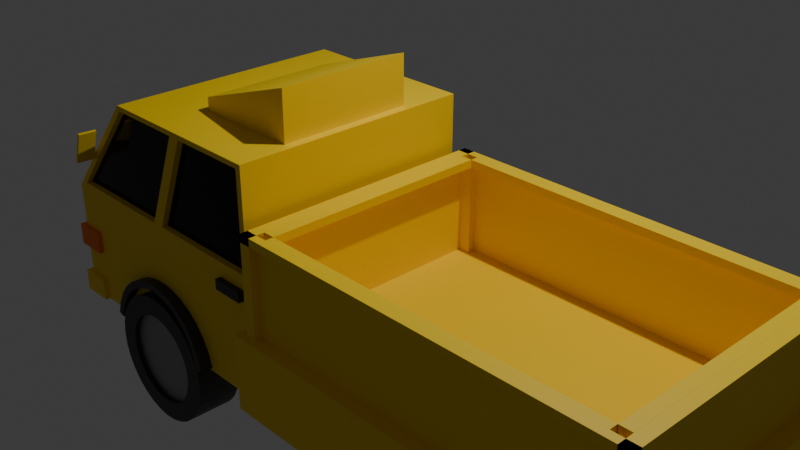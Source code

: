 # Source: low_poly_truck.blend  (saved by Blender 4.0.36; exported with 4.5.12 LTS)
import bpy
from mathutils import Matrix  # noqa: F401  (used for matrix-valued properties, if any)

bpy.ops.wm.read_factory_settings(use_empty=True)
scene = bpy.context.scene
scene.name = 'Scene'

# ---- collections
col_collection = bpy.data.collections.new('Collection'); scene.collection.children.link(col_collection)

# ---- materials (node trees are filled in below, after node groups)
mat_material_001 = bpy.data.materials.new('Material.001')
mat_material_001.use_transparent_shadow = False
mat_material_003 = bpy.data.materials.new('Material.003')
mat_material_003.use_transparent_shadow = False
mat_lampu = bpy.data.materials.new('lampu')
mat_lampu.use_transparent_shadow = False
mat_material_002 = bpy.data.materials.new('Material.002')
mat_material_002.use_transparent_shadow = False
mat_pintu = bpy.data.materials.new('pintu')
mat_pintu.use_transparent_shadow = False
mat_velg = bpy.data.materials.new('velg')
mat_velg.use_transparent_shadow = False

# ---- material node trees
mat_material_001.use_nodes = True; mat_material_001.node_tree.nodes.clear()
_N = mat_material_001.node_tree.nodes; _L = mat_material_001.node_tree.links
n0 = _N.new('ShaderNodeBsdfPrincipled'); n0.name = 'Principled BSDF'; n0.location = (10, 300)
n0.inputs[0].default_value = (1.0, 0.6795, 0.0, 1.0)
n1 = _N.new('ShaderNodeOutputMaterial'); n1.name = 'Material Output'; n1.location = (300, 300)
_L.new(n0.outputs[0], n1.inputs[0])
n1.is_active_output = True
mat_material_003.use_nodes = True; mat_material_003.node_tree.nodes.clear()
_N = mat_material_003.node_tree.nodes; _L = mat_material_003.node_tree.links
n0 = _N.new('ShaderNodeBsdfPrincipled'); n0.name = 'Principled BSDF'; n0.location = (10, 300)
n0.inputs[0].default_value = (0.006434, 0.004719, 0.005781, 1.0)
n0.inputs[1].default_value = 1.0
n0.inputs[2].default_value = 0.1127
n1 = _N.new('ShaderNodeOutputMaterial'); n1.name = 'Material Output'; n1.location = (300, 300)
_L.new(n0.outputs[0], n1.inputs[0])
n1.is_active_output = True
mat_lampu.use_nodes = True; mat_lampu.node_tree.nodes.clear()
_N = mat_lampu.node_tree.nodes; _L = mat_lampu.node_tree.links
n0 = _N.new('ShaderNodeBsdfPrincipled'); n0.name = 'Principled BSDF'; n0.location = (10, 300)
n0.inputs[0].default_value = (1.0, 0.2033, 0.0, 1.0)
n1 = _N.new('ShaderNodeOutputMaterial'); n1.name = 'Material Output'; n1.location = (300, 300)
_L.new(n0.outputs[0], n1.inputs[0])
n1.is_active_output = True
mat_material_002.use_nodes = True; mat_material_002.node_tree.nodes.clear()
_N = mat_material_002.node_tree.nodes; _L = mat_material_002.node_tree.links
n0 = _N.new('ShaderNodeBsdfPrincipled'); n0.name = 'Principled BSDF'; n0.location = (10, 300)
n0.inputs[0].default_value = (1.0, 0.6795, 0.0, 1.0)
n1 = _N.new('ShaderNodeOutputMaterial'); n1.name = 'Material Output'; n1.location = (300, 300)
_L.new(n0.outputs[0], n1.inputs[0])
n1.is_active_output = True
mat_pintu.use_nodes = True; mat_pintu.node_tree.nodes.clear()
_N = mat_pintu.node_tree.nodes; _L = mat_pintu.node_tree.links
n0 = _N.new('ShaderNodeBsdfPrincipled'); n0.name = 'Principled BSDF'; n0.location = (10, 300)
n0.inputs[0].default_value = (0.0331, 0.0331, 0.0331, 1.0)
n1 = _N.new('ShaderNodeOutputMaterial'); n1.name = 'Material Output'; n1.location = (300, 300)
_L.new(n0.outputs[0], n1.inputs[0])
n1.is_active_output = True
mat_velg.use_nodes = True; mat_velg.node_tree.nodes.clear()
_N = mat_velg.node_tree.nodes; _L = mat_velg.node_tree.links
n0 = _N.new('ShaderNodeBsdfPrincipled'); n0.name = 'Principled BSDF'; n0.location = (10, 300)
n0.inputs[0].default_value = (0.3185, 0.3185, 0.3185, 1.0)
n0.inputs[1].default_value = 0.5927
n1 = _N.new('ShaderNodeOutputMaterial'); n1.name = 'Material Output'; n1.location = (300, 300)
_L.new(n0.outputs[0], n1.inputs[0])
n1.is_active_output = True

# ---- world
world_world = bpy.data.worlds.new('World'); scene.world = world_world
world_world.use_nodes = True; world_world.node_tree.nodes.clear()
_N = world_world.node_tree.nodes; _L = world_world.node_tree.links
n0 = _N.new('ShaderNodeOutputWorld'); n0.name = 'World Output'; n0.location = (300, 300)
n1 = _N.new('ShaderNodeBackground'); n1.name = 'Background'; n1.location = (10, 300)
n1.inputs[0].default_value = (0.05088, 0.05088, 0.05088, 1.0)
_L.new(n1.outputs[0], n0.inputs[0])
n0.is_active_output = True
world_world.color = (0.05088, 0.05088, 0.05088)
world_world.use_sun_shadow = False
world_world.sun_shadow_jitter_overblur = 0.0

# ---- cameras
cam_camera = bpy.data.cameras.new('Camera')
cam_camera.clip_end = 100.0
cam_camera.ortho_scale = 7.314

# ---- lights
light_light = bpy.data.lights.new('Light', 'POINT')
light_light.transmission_factor = 0.0
light_light.use_soft_falloff = False
light_light.energy = 1000.0
light_light.shadow_soft_size = 0.1
light_light.shadow_maximum_resolution = 0.006
light_light.use_absolute_resolution = True

# ---- meshes
me_cube = bpy.data.meshes.new('Cube')
me_cube.from_pydata([(0.9563, 0.9733, 0.9563), (1.0, 0.9733, -1.0), (-0.3934, 0.8864, 0.9286), (-1.0, 0.9733, -1.0), (0.9563, 0.9733, 0.09775), (-0.9505, 0.8864, 0.1254), (-0.3211, 0.9733, 0.9565), (-0.9169, 0.9733, 0.09752), (0.0, 0.9733, -1.0), (0.267, 0.9733, 0.9565), (-0.03094, 0.9733, 0.09752), (-0.3439, 0.9733, 1.0), (-1.0, 0.9733, 0.05404), (0.3592, 0.9733, 0.9563), (0.06141, 0.9733, 0.09775), (0.3281, 0.9733, 1.0), (1.0, 0.9733, 1.0), (1.0, 0.9733, 0.05404), (0.0, 0.9733, 0.05404), (-1.0, 0.0, -1.0), (1.0, 0.0, 1.0), (-0.3439, 0.0, 1.0), (1.0, 0.0, -1.0), (1.0, 0.0, 0.05404), (-1.0, 0.0, 0.05404), (-0.3934, 0.0, 0.9286), (-0.9505, 0.0, 0.1254), (0.0, 0.0, -1.0), (0.3281, 0.0, 1.0), (-0.3715, 0.0, 0.9059), (-0.3715, 0.8864, 0.9059), (-0.9286, 0.8864, 0.1027), (-0.9286, 0.0, 0.1027), (-0.3211, 0.9733, 0.9565), (-0.9169, 0.9733, 0.09752), (0.267, 0.9733, 0.9565), (-0.03094, 0.9733, 0.09752), (0.3592, 0.9247, 0.9563), (0.9563, 0.9247, 0.9563), (0.9563, 0.9247, 0.09775), (0.06141, 0.9247, 0.09775), (-0.3211, 0.9247, 0.9565), (-0.9169, 0.9247, 0.09752), (0.267, 0.9247, 0.9565), (-0.03094, 0.9247, 0.09752), (1.0, 0.9733, -0.2436), (1.0, 0.9733, -0.7023), (-1.0, 0.9733, -0.2436), (-1.0, 0.9733, -0.7023), (0.0, 0.9733, -0.2436), (0.0, 0.9733, -0.7023), (-1.0, -1.192e-07, -0.2436), (-1.0, -1.192e-07, -0.7023), (1.0, 0.0, -0.2973), (1.0, 0.0, -0.6487), (-0.3439, 0.4866, 1.0), (1.0, 0.4866, -1.0), (-1.0, 0.6877, 0.05404), (-0.3934, 0.4432, 0.9286), (-0.9505, 0.6443, 0.1254), (-1.0, 0.6877, -1.0), (1.0, 0.4866, 1.0), (1.0, 0.4866, 0.05404), (0.0, 0.4866, -1.0), (0.3281, 0.4866, 1.0), (-0.3715, 0.4432, 0.9059), (-0.9286, 0.4432, 0.1027), (1.0, 0.4866, -0.6755), (1.0, 0.4866, -0.2705), (-1.0, 0.6877, -0.7023), (-1.0, 0.6877, -0.2436), (-0.9558, -1.192e-07, -0.2436), (-0.9558, -1.192e-07, -0.7023), (-0.9558, 0.6877, -0.7023), (-0.9558, 0.6877, -0.2436)], [], [(2, 5, 31, 30), (10, 7, 42, 44), (49, 18, 17, 45), (70, 57, 12, 47), (5, 2, 11, 12), (59, 5, 12, 57), (47, 12, 18, 49), (4, 14, 40, 39), (33, 34, 12, 11), (35, 33, 11, 15), (34, 36, 18, 12), (36, 35, 15, 18), (0, 13, 15, 16), (4, 0, 16, 17), (14, 4, 17, 18), (13, 14, 18, 15), (61, 64, 28, 20), (60, 63, 27, 19), (58, 25, 21, 55), (68, 62, 23, 53), (62, 61, 20, 23), (63, 56, 22, 27), (64, 55, 21, 28), (66, 65, 30, 31), (59, 26, 32, 66), (58, 2, 30, 65), (6, 7, 34, 33), (9, 6, 33, 35), (7, 10, 36, 34), (10, 9, 35, 36), (40, 37, 38, 39), (42, 41, 43, 44), (13, 0, 38, 37), (7, 6, 41, 42), (14, 13, 37, 40), (9, 10, 44, 43), (0, 4, 39, 38), (6, 9, 43, 41), (56, 67, 54, 22), (67, 68, 53, 54), (3, 48, 50, 8), (48, 47, 49, 50), (60, 69, 48, 3), (69, 70, 47, 48), (8, 50, 46, 1), (50, 49, 45, 46), (69, 52, 72, 73), (19, 52, 69, 60), (46, 45, 68, 67), (1, 46, 67, 56), (25, 58, 65, 29), (5, 59, 66, 31), (32, 29, 65, 66), (15, 11, 55, 64), (8, 1, 56, 63), (17, 16, 61, 62), (45, 17, 62, 68), (2, 58, 55, 11), (3, 8, 63, 60), (16, 15, 64, 61), (26, 59, 57, 24), (51, 24, 57, 70), (72, 71, 74, 73), (51, 70, 74, 71), (70, 69, 73, 74)])
me_cube.polygons.foreach_set('material_index', [0, 0, 0, 0, 0, 0, 0, 0, 0, 0, 0, 0, 0, 0, 0, 0, 0, 0, 0, 1, 0, 0, 0, 1, 0, 0, 0, 0, 0, 0, 1, 1, 0, 0, 0, 0, 0, 0, 0, 0, 0, 0, 0, 0, 0, 0, 0, 0, 0, 0, 0, 0, 1, 0, 0, 0, 0, 0, 0, 0, 0, 0, 0, 0, 0])
_uv = me_cube.uv_layers.new(name='UVMap')
_uv.uv.foreach_set('vector', [0.6161, 0.2391, 0.5157, 0.2391, 0.5157, 0.2391, 0.6161, 0.2391, 0.5122, 0.3686, 0.5122, 0.2568, 0.5122, 0.2568, 0.5122, 0.3686, 0.4628, 0.375, 0.5068, 0.375, 0.5068, 0.5, 0.4628, 0.5, 0.4628, 0.1879, 0.5068, 0.1879, 0.5068, 0.25, 0.4628, 0.25, 0.5157, 0.2391, 0.6161, 0.2391, 0.625, 0.25, 0.5068, 0.25, 0.5157, 0.1824, 0.5157, 0.2391, 0.5068, 0.25, 0.5068, 0.1879, 0.4628, 0.25, 0.5068, 0.25, 0.5068, 0.375, 0.4628, 0.375, 0.5122, 0.4941, 0.5122, 0.381, 0.5122, 0.381, 0.5122, 0.4941, 0.6196, 0.2587, 0.5122, 0.2568, 0.5068, 0.25, 0.625, 0.25, 0.6196, 0.3668, 0.6196, 0.2587, 0.625, 0.25, 0.625, 0.375, 0.5122, 0.2568, 0.5122, 0.3686, 0.5068, 0.375, 0.5068, 0.25, 0.5122, 0.3686, 0.6196, 0.3668, 0.625, 0.375, 0.5068, 0.375, 0.6195, 0.4924, 0.6195, 0.3828, 0.625, 0.375, 0.625, 0.5, 0.5122, 0.4941, 0.6195, 0.4924, 0.625, 0.5, 0.5068, 0.5, 0.5122, 0.381, 0.5122, 0.4941, 0.5068, 0.5, 0.5068, 0.375, 0.6195, 0.3828, 0.5122, 0.381, 0.5068, 0.375, 0.625, 0.375, 0.625, 0.5621, 0.75, 0.5621, 0.75, 0.6242, 0.625, 0.6242, 0.125, 0.5621, 0.25, 0.5621, 0.25, 0.6242, 0.125, 0.6242, 0.6161, 0.1824, 0.6161, 0.1257, 0.625, 0.1258, 0.625, 0.1879, 0.4628, 0.5621, 0.5068, 0.5621, 0.5068, 0.6242, 0.4628, 0.6242, 0.5068, 0.5621, 0.625, 0.5621, 0.625, 0.6242, 0.5068, 0.6242, 0.25, 0.5621, 0.375, 0.5621, 0.375, 0.6242, 0.25, 0.6242, 0.75, 0.5621, 0.875, 0.5621, 0.875, 0.6242, 0.75, 0.6242, 0.3673, 0.4374, 0.9461, 0.5224, 0.8977, 0.6716, 0.4273, 0.6541, 0.5157, 0.1824, 0.5157, 0.1257, 0.5157, 0.1257, 0.5157, 0.1824, 0.6161, 0.1824, 0.6161, 0.2391, 0.6161, 0.2391, 0.6161, 0.1824, 0.6196, 0.2587, 0.5122, 0.2568, 0.5122, 0.2568, 0.6196, 0.2587, 0.6196, 0.3668, 0.6196, 0.2587, 0.6196, 0.2587, 0.6196, 0.3668, 0.5122, 0.2568, 0.5122, 0.3686, 0.5122, 0.3686, 0.5122, 0.2568, 0.5122, 0.3686, 0.6196, 0.3668, 0.6196, 0.3668, 0.5122, 0.3686, 0.3672, 0.4335, 0.9479, 0.5153, 0.8945, 0.6699, 0.4289, 0.6566, 0.5122, 0.2568, 0.9296, 0.3212, 0.9462, 0.5193, 0.3689, 0.4361, 0.6195, 0.3828, 0.6195, 0.4924, 0.6195, 0.4924, 0.6195, 0.3828, 0.5122, 0.2568, 0.6196, 0.2587, 0.6196, 0.2587, 0.5122, 0.2568, 0.5122, 0.381, 0.6195, 0.3828, 0.6195, 0.3828, 0.5122, 0.381, 0.6196, 0.3668, 0.5122, 0.3686, 0.5122, 0.3686, 0.6196, 0.3668, 0.6195, 0.4924, 0.5122, 0.4941, 0.5122, 0.4941, 0.6195, 0.4924, 0.6196, 0.2587, 0.6196, 0.3668, 0.6196, 0.3668, 0.6196, 0.2587, 0.375, 0.5621, 0.4189, 0.5621, 0.4189, 0.6242, 0.375, 0.6242, 0.4189, 0.5621, 0.4628, 0.5621, 0.4628, 0.6242, 0.4189, 0.6242, 0.375, 0.25, 0.4189, 0.25, 0.4189, 0.375, 0.375, 0.375, 0.4189, 0.25, 0.4628, 0.25, 0.4628, 0.375, 0.4189, 0.375, 0.375, 0.1879, 0.4189, 0.1879, 0.4189, 0.25, 0.375, 0.25, 0.4189, 0.1879, 0.4628, 0.1879, 0.4628, 0.25, 0.4189, 0.25, 0.375, 0.375, 0.4189, 0.375, 0.4189, 0.5, 0.375, 0.5, 0.4189, 0.375, 0.4628, 0.375, 0.4628, 0.5, 0.4189, 0.5, 0.4189, 0.1879, 0.4189, 0.1258, 0.4189, 0.1258, 0.4189, 0.1879, 0.375, 0.1258, 0.4189, 0.1258, 0.4189, 0.1879, 0.375, 0.1879, 0.4189, 0.5, 0.4628, 0.5, 0.4628, 0.5621, 0.4189, 0.5621, 0.375, 0.5, 0.4189, 0.5, 0.4189, 0.5621, 0.375, 0.5621, 0.6161, 0.1257, 0.6161, 0.1824, 0.6161, 0.1824, 0.6161, 0.1257, 0.5157, 0.2391, 0.5157, 0.1824, 0.5157, 0.1824, 0.5157, 0.2391, 0.5173, 0.2507, 0.9327, 0.3207, 0.9461, 0.5224, 0.3673, 0.4374, 0.75, 0.5, 0.875, 0.5, 0.875, 0.5621, 0.75, 0.5621, 0.25, 0.5, 0.375, 0.5, 0.375, 0.5621, 0.25, 0.5621, 0.5068, 0.5, 0.625, 0.5, 0.625, 0.5621, 0.5068, 0.5621, 0.4628, 0.5, 0.5068, 0.5, 0.5068, 0.5621, 0.4628, 0.5621, 0.6161, 0.2391, 0.6161, 0.1824, 0.625, 0.1879, 0.625, 0.25, 0.125, 0.5, 0.25, 0.5, 0.25, 0.5621, 0.125, 0.5621, 0.625, 0.5, 0.75, 0.5, 0.75, 0.5621, 0.625, 0.5621, 0.5157, 0.1257, 0.5157, 0.1824, 0.5068, 0.1879, 0.5068, 0.1258, 0.4628, 0.1258, 0.5068, 0.1258, 0.5068, 0.1879, 0.4628, 0.1879, 0.4189, 0.1258, 0.4628, 0.1258, 0.4628, 0.1879, 0.4189, 0.1879, 0.4628, 0.1258, 0.4628, 0.1879, 0.4628, 0.1879, 0.4628, 0.1258, 0.4628, 0.1879, 0.4189, 0.1879, 0.4189, 0.1879, 0.4628, 0.1879])
me_cube.materials.append(mat_material_001)
me_cube.materials.append(mat_material_003)
me_cube.materials.append(mat_lampu)
me_cube.materials.append(mat_lampu)
me_cube.use_mirror_vertex_groups = False
me_cube.update()
me_cube_001 = bpy.data.meshes.new('Cube.001')
me_cube_001.from_pydata([(-1.0, -1.0, -1.0), (-1.0, -1.0, 1.0), (-1.0, 1.0, -1.0), (-1.0, 1.0, 1.0), (1.0, -1.0, -1.0), (1.0, -1.0, 1.0), (1.0, 1.0, -1.0), (1.0, 1.0, 1.0)], [], [(0, 1, 3, 2), (2, 3, 7, 6), (6, 7, 5, 4), (4, 5, 1, 0), (2, 6, 4, 0), (7, 3, 1, 5)])
_uv = me_cube_001.uv_layers.new(name='UVMap')
_uv.uv.foreach_set('vector', [0.1907, 0.3337, 0.2051, 0.3337, 0.2051, 0.3482, 0.1907, 0.3482, 0.1907, 0.3482, 0.2051, 0.3482, 0.2051, 0.3626, 0.1907, 0.3626, 0.1907, 0.3626, 0.2051, 0.3626, 0.2051, 0.3771, 0.1907, 0.3771, 0.1907, 0.3771, 0.2051, 0.3771, 0.2051, 0.3916, 0.1907, 0.3916, 0.1762, 0.3626, 0.1907, 0.3626, 0.1907, 0.3771, 0.1762, 0.3771, 0.2051, 0.3626, 0.2196, 0.3626, 0.2196, 0.3771, 0.2051, 0.3771])
me_cube_001.materials.append(mat_material_003)
me_cube_001.materials.append(None)
me_cube_001.update()
me_cube_002 = bpy.data.meshes.new('Cube.002')
me_cube_002.from_pydata([(-1.0, -1.0, -1.0), (-1.0, -1.0, 1.0), (-1.0, 1.0, -1.0), (-1.0, 1.0, 1.0), (1.0, -1.0, -1.0), (1.0, -1.0, 1.0), (1.0, 1.0, -1.0), (1.0, 1.0, 1.0)], [], [(0, 1, 3, 2), (2, 3, 7, 6), (6, 7, 5, 4), (4, 5, 1, 0), (2, 6, 4, 0), (7, 3, 1, 5)])
_uv = me_cube_002.uv_layers.new(name='UVMap')
_uv.uv.foreach_set('vector', [0.2817, 0.3342, 0.3069, 0.3342, 0.3069, 0.3595, 0.2817, 0.3595, 0.2817, 0.3595, 0.3069, 0.3595, 0.3069, 0.3847, 0.2817, 0.3847, 0.2817, 0.3847, 0.3069, 0.3847, 0.3069, 0.4099, 0.2817, 0.4099, 0.2817, 0.4099, 0.3069, 0.4099, 0.3069, 0.4351, 0.2817, 0.4351, 0.2565, 0.3847, 0.2817, 0.3847, 0.2817, 0.4099, 0.2565, 0.4099, 0.3069, 0.3847, 0.3321, 0.3847, 0.3321, 0.4099, 0.3069, 0.4099])
me_cube_002.materials.append(mat_lampu)
me_cube_002.update()
me_cube_003 = bpy.data.meshes.new('Cube.003')
me_cube_003.from_pydata([(-1.0, -1.0, -1.0), (-1.0, -1.0, -0.3907), (-1.0, 1.0, -1.0), (-1.0, 1.0, -0.3907), (1.0, -1.0, -1.0), (1.0, -1.0, 0.7355), (1.0, 1.0, -1.0), (1.0, 1.0, 0.7355)], [], [(0, 1, 3, 2), (2, 3, 7, 6), (6, 7, 5, 4), (4, 5, 1, 0), (2, 6, 4, 0), (7, 3, 1, 5)])
_uv = me_cube_003.uv_layers.new(name='UVMap')
_uv.uv.foreach_set('vector', [0.375, 0.0, 0.625, 0.0, 0.625, 0.25, 0.375, 0.25, 0.375, 0.25, 0.625, 0.25, 0.625, 0.5, 0.375, 0.5, 0.375, 0.5, 0.625, 0.5, 0.625, 0.75, 0.375, 0.75, 0.375, 0.75, 0.625, 0.75, 0.625, 1.0, 0.375, 1.0, 0.125, 0.5, 0.375, 0.5, 0.375, 0.75, 0.125, 0.75, 0.625, 0.5, 0.875, 0.5, 0.875, 0.75, 0.625, 0.75])
me_cube_003.materials.append(mat_material_002)
me_cube_003.update()
me_cube_004 = bpy.data.meshes.new('Cube.004')
me_cube_004.from_pydata([(-1.0, -1.0, -1.0), (-1.0, -1.0, 1.0), (-1.0, 1.0, -1.0), (-1.0, 1.0, 1.0), (1.0, -1.0, -1.0), (1.0, -1.0, 1.0), (1.0, 1.0, -1.0), (1.0, 1.0, 1.0), (-1.0, -1.0, 0.5027), (-1.0, 1.0, 0.5027), (1.0, 1.0, 0.5027), (1.0, -1.0, 0.5027), (-1.0, -1.691, 0.5027), (-1.0, -1.691, 1.0), (1.0, -1.691, 1.0), (1.0, -1.691, 0.5027)], [], [(8, 1, 3, 9), (9, 3, 7, 10), (10, 7, 5, 11), (8, 11, 15, 12), (2, 6, 4, 0), (7, 3, 1, 5), (4, 11, 8, 0), (6, 10, 11, 4), (2, 9, 10, 6), (0, 8, 9, 2), (15, 14, 13, 12), (1, 8, 12, 13), (11, 5, 14, 15), (5, 1, 13, 14)])
_uv = me_cube_004.uv_layers.new(name='UVMap')
_uv.uv.foreach_set('vector', [0.5628, 0.0, 0.625, 0.0, 0.625, 0.25, 0.5628, 0.25, 0.5628, 0.25, 0.625, 0.25, 0.625, 0.5, 0.5628, 0.5, 0.5628, 0.5, 0.625, 0.5, 0.625, 0.75, 0.5628, 0.75, 0.5628, 1.0, 0.5628, 0.75, 0.5628, 0.75, 0.5628, 1.0, 0.125, 0.5, 0.375, 0.5, 0.375, 0.75, 0.125, 0.75, 0.625, 0.5, 0.875, 0.5, 0.875, 0.75, 0.625, 0.75, 0.375, 0.75, 0.5628, 0.75, 0.5628, 1.0, 0.375, 1.0, 0.375, 0.5, 0.5628, 0.5, 0.5628, 0.75, 0.375, 0.75, 0.375, 0.25, 0.5628, 0.25, 0.5628, 0.5, 0.375, 0.5, 0.375, 0.0, 0.5628, 0.0, 0.5628, 0.25, 0.375, 0.25, 0.5628, 0.75, 0.625, 0.75, 0.625, 1.0, 0.5628, 1.0, 0.625, 0.0, 0.5628, 0.0, 0.5628, 0.0, 0.625, 0.0, 0.5628, 0.75, 0.625, 0.75, 0.625, 0.75, 0.5628, 0.75, 0.625, 0.75, 0.875, 0.75, 0.875, 0.75, 0.625, 0.75])
me_cube_004.materials.append(mat_material_001)
me_cube_004.update()
me_cube_005 = bpy.data.meshes.new('Cube.005')
me_cube_005.from_pydata([(-1.0, -1.0, -1.0), (-1.0, -1.0, 1.0), (-1.0, 1.0, -1.0), (-1.0, 1.0, 1.0), (1.0, -1.0, -1.0), (1.0, -1.0, 1.0), (1.0, 1.0, -1.0), (1.0, 1.0, 1.0)], [], [(0, 1, 3, 2), (2, 3, 7, 6), (6, 7, 5, 4), (4, 5, 1, 0), (2, 6, 4, 0), (7, 3, 1, 5)])
_uv = me_cube_005.uv_layers.new(name='UVMap')
_uv.uv.foreach_set('vector', [0.375, 0.0, 0.625, 0.0, 0.625, 0.25, 0.375, 0.25, 0.375, 0.25, 0.625, 0.25, 0.625, 0.5, 0.375, 0.5, 0.375, 0.5, 0.625, 0.5, 0.625, 0.75, 0.375, 0.75, 0.375, 0.75, 0.625, 0.75, 0.625, 1.0, 0.375, 1.0, 0.125, 0.5, 0.375, 0.5, 0.375, 0.75, 0.125, 0.75, 0.625, 0.5, 0.875, 0.5, 0.875, 0.75, 0.625, 0.75])
me_cube_005.materials.append(mat_pintu)
me_cube_005.update()
me_cube_006 = bpy.data.meshes.new('Cube.006')
me_cube_006.from_pydata([(-1.0, -1.0, -1.0), (-1.0, -1.0, 1.0), (-1.0, 1.0, -1.0), (-1.0, 1.0, 1.0), (1.0, -1.0, -1.0), (1.0, -1.0, 1.0), (1.0, 1.0, -1.0), (1.0, 1.0, 1.0), (-1.0, 4.321, 1.0), (-1.0, 4.321, -1.0), (1.0, 4.321, -1.0), (1.0, 4.321, 1.0)], [], [(0, 1, 3, 2), (3, 7, 11, 8), (6, 7, 5, 4), (4, 5, 1, 0), (2, 6, 4, 0), (7, 3, 1, 5), (9, 8, 11, 10), (2, 3, 8, 9), (7, 6, 10, 11), (6, 2, 9, 10)])
_uv = me_cube_006.uv_layers.new(name='UVMap')
_uv.uv.foreach_set('vector', [0.375, 0.0, 0.625, 0.0, 0.625, 0.25, 0.375, 0.25, 0.875, 0.5, 0.625, 0.5, 0.625, 0.5, 0.875, 0.5, 0.375, 0.5, 0.625, 0.5, 0.625, 0.75, 0.375, 0.75, 0.375, 0.75, 0.625, 0.75, 0.625, 1.0, 0.375, 1.0, 0.125, 0.5, 0.375, 0.5, 0.375, 0.75, 0.125, 0.75, 0.625, 0.5, 0.875, 0.5, 0.875, 0.75, 0.625, 0.75, 0.375, 0.25, 0.625, 0.25, 0.625, 0.5, 0.375, 0.5, 0.375, 0.25, 0.625, 0.25, 0.625, 0.25, 0.375, 0.25, 0.625, 0.5, 0.375, 0.5, 0.375, 0.5, 0.625, 0.5, 0.375, 0.5, 0.125, 0.5, 0.125, 0.5, 0.375, 0.5])
me_cube_006.materials.append(mat_material_002)
me_cube_006.update()
me_cylinder_002 = bpy.data.meshes.new('Cylinder.002')
me_cylinder_002.from_pydata([(0.9808, -0.1951, -1.0), (0.9808, -0.1951, 1.0), (0.9239, -0.3827, -1.0), (0.9239, -0.3827, 1.0), (0.8315, -0.5556, -1.0), (0.8315, -0.5556, 1.0), (0.7071, -0.7071, -1.0), (0.7071, -0.7071, 1.0), (0.5556, -0.8315, -1.0), (0.5556, -0.8315, 1.0), (0.3827, -0.9239, -1.0), (0.3827, -0.9239, 1.0), (0.1951, -0.9808, -1.0), (0.1951, -0.9808, 1.0), (0.0, -1.0, -1.0), (0.0, -1.0, 1.0), (-0.1951, -0.9808, -1.0), (-0.1951, -0.9808, 1.0), (-0.3827, -0.9239, -1.0), (-0.3827, -0.9239, 1.0), (-0.5556, -0.8315, -1.0), (-0.5556, -0.8315, 1.0), (-0.7071, -0.7071, -1.0), (-0.7071, -0.7071, 1.0), (-0.8315, -0.5556, -1.0), (-0.8315, -0.5556, 1.0), (-0.9239, -0.3827, -1.0), (-0.9239, -0.3827, 1.0), (-0.9808, -0.1951, -1.0), (-0.9808, -0.1951, 1.0)], [], [(0, 1, 3, 2), (2, 3, 5, 4), (4, 5, 7, 6), (6, 7, 9, 8), (8, 9, 11, 10), (10, 11, 13, 12), (12, 13, 15, 14), (14, 15, 17, 16), (16, 17, 19, 18), (18, 19, 21, 20), (20, 21, 23, 22), (22, 23, 25, 24), (24, 25, 27, 26), (26, 27, 29, 28)])
_uv = me_cylinder_002.uv_layers.new(name='UVMap')
_uv.uv.foreach_set('vector', [0.7188, 0.5, 0.7188, 1.0, 0.6875, 1.0, 0.6875, 0.5, 0.6875, 0.5, 0.6875, 1.0, 0.6562, 1.0, 0.6562, 0.5, 0.6562, 0.5, 0.6562, 1.0, 0.625, 1.0, 0.625, 0.5, 0.625, 0.5, 0.625, 1.0, 0.5938, 1.0, 0.5938, 0.5, 0.5938, 0.5, 0.5938, 1.0, 0.5625, 1.0, 0.5625, 0.5, 0.5625, 0.5, 0.5625, 1.0, 0.5312, 1.0, 0.5312, 0.5, 0.5312, 0.5, 0.5312, 1.0, 0.5, 1.0, 0.5, 0.5, 0.5, 0.5, 0.5, 1.0, 0.4688, 1.0, 0.4688, 0.5, 0.4688, 0.5, 0.4688, 1.0, 0.4375, 1.0, 0.4375, 0.5, 0.4375, 0.5, 0.4375, 1.0, 0.4062, 1.0, 0.4062, 0.5, 0.4062, 0.5, 0.4062, 1.0, 0.375, 1.0, 0.375, 0.5, 0.375, 0.5, 0.375, 1.0, 0.3438, 1.0, 0.3438, 0.5, 0.3438, 0.5, 0.3438, 1.0, 0.3125, 1.0, 0.3125, 0.5, 0.3125, 0.5, 0.3125, 1.0, 0.2812, 1.0, 0.2812, 0.5])
me_cylinder_002.materials.append(mat_pintu)
me_cylinder_002.update()
me_cylinder_003 = bpy.data.meshes.new('Cylinder.003')
me_cylinder_003.from_pydata([(0.0, 1.07, -2.873), (0.0, 1.601, -2.639), (0.1516, 1.07, -2.858), (0.1062, 1.601, -2.628), (0.2974, 1.07, -2.814), (0.2082, 1.601, -2.597), (0.4317, 1.07, -2.742), (0.3023, 1.601, -2.547), (0.5495, 1.07, -2.645), (0.3847, 1.6, -2.479), (0.6461, 1.069, -2.528), (0.4524, 1.6, -2.397), (0.7179, 1.069, -2.393), (0.5027, 1.6, -2.303), (0.7621, 1.069, -2.248), (0.5337, 1.6, -2.201), (0.7771, 1.068, -2.096), (0.5441, 1.599, -2.095), (0.7621, 1.068, -1.944), (0.5337, 1.599, -1.988), (0.7179, 1.068, -1.799), (0.5027, 1.599, -1.886), (0.6461, 1.067, -1.664), (0.4524, 1.599, -1.792), (0.5495, 1.067, -1.547), (0.3847, 1.598, -1.71), (0.4317, 1.067, -1.45), (0.3023, 1.598, -1.642), (0.2974, 1.066, -1.378), (0.2082, 1.598, -1.592), (0.1516, 1.066, -1.334), (0.1062, 1.598, -1.561), (0.0, 1.066, -1.319), (0.0, 1.598, -1.55), (-0.1516, 1.066, -1.334), (-0.1062, 1.598, -1.561), (-0.2974, 1.066, -1.378), (-0.2082, 1.598, -1.592), (-0.4317, 1.067, -1.45), (-0.3023, 1.598, -1.642), (-0.5495, 1.067, -1.547), (-0.3847, 1.598, -1.71), (-0.6461, 1.067, -1.664), (-0.4524, 1.599, -1.792), (-0.7179, 1.068, -1.799), (-0.5027, 1.599, -1.886), (-0.7621, 1.068, -1.944), (-0.5337, 1.599, -1.988), (-0.7771, 1.068, -2.096), (-0.5441, 1.599, -2.095), (-0.7621, 1.069, -2.248), (-0.5337, 1.6, -2.201), (-0.7179, 1.069, -2.393), (-0.5027, 1.6, -2.303), (-0.6461, 1.069, -2.528), (-0.4524, 1.6, -2.397), (-0.5495, 1.07, -2.645), (-0.3847, 1.6, -2.479), (-0.4317, 1.07, -2.742), (-0.3023, 1.601, -2.547), (-0.2974, 1.07, -2.814), (-0.2082, 1.601, -2.597), (-0.1516, 1.07, -2.858), (-0.1062, 1.601, -2.628), (0.1516, 1.601, -2.857), (0.0, 1.602, -2.872), (0.2974, 1.601, -2.812), (0.4317, 1.601, -2.741), (0.5495, 1.601, -2.644), (0.6461, 1.601, -2.526), (0.7179, 1.6, -2.392), (0.7621, 1.6, -2.246), (0.7771, 1.599, -2.095), (0.7621, 1.599, -1.943), (0.7179, 1.599, -1.797), (0.6461, 1.598, -1.663), (0.5495, 1.598, -1.545), (0.4317, 1.598, -1.448), (0.2974, 1.597, -1.377), (0.1516, 1.597, -1.332), (0.0, 1.597, -1.317), (-0.1516, 1.597, -1.332), (-0.2974, 1.597, -1.377), (-0.4317, 1.598, -1.448), (-0.5495, 1.598, -1.545), (-0.6461, 1.598, -1.663), (-0.7179, 1.599, -1.797), (-0.7621, 1.599, -1.943), (-0.7771, 1.599, -2.095), (-0.7621, 1.6, -2.246), (-0.7179, 1.6, -2.392), (-0.6461, 1.601, -2.526), (-0.5495, 1.601, -2.644), (-0.4317, 1.601, -2.741), (-0.2974, 1.601, -2.812), (-0.1516, 1.601, -2.857), (0.1062, 1.539, -2.628), (0.0, 1.539, -2.639), (0.2082, 1.539, -2.597), (0.3023, 1.539, -2.547), (0.3847, 1.539, -2.479), (0.4524, 1.539, -2.397), (0.5027, 1.538, -2.303), (0.5337, 1.538, -2.201), (0.5441, 1.538, -2.095), (0.5337, 1.538, -1.989), (0.5027, 1.537, -1.886), (0.4524, 1.537, -1.792), (0.3847, 1.537, -1.71), (0.3023, 1.537, -1.642), (0.2082, 1.537, -1.592), (0.1062, 1.536, -1.561), (0.0, 1.536, -1.551), (-0.1062, 1.536, -1.561), (-0.2082, 1.537, -1.592), (-0.3023, 1.537, -1.642), (-0.3847, 1.537, -1.71), (-0.4524, 1.537, -1.792), (-0.5027, 1.537, -1.886), (-0.5337, 1.538, -1.989), (-0.5441, 1.538, -2.095), (-0.5337, 1.538, -2.201), (-0.5027, 1.538, -2.303), (-0.4524, 1.539, -2.397), (-0.3847, 1.539, -2.479), (-0.3023, 1.539, -2.547), (-0.2082, 1.539, -2.597), (-0.1062, 1.539, -2.628)], [], [(0, 65, 64, 2), (2, 64, 66, 4), (4, 66, 67, 6), (6, 67, 68, 8), (8, 68, 69, 10), (10, 69, 70, 12), (12, 70, 71, 14), (14, 71, 72, 16), (16, 72, 73, 18), (18, 73, 74, 20), (20, 74, 75, 22), (22, 75, 76, 24), (24, 76, 77, 26), (26, 77, 78, 28), (28, 78, 79, 30), (30, 79, 80, 32), (32, 80, 81, 34), (34, 81, 82, 36), (36, 82, 83, 38), (38, 83, 84, 40), (40, 84, 85, 42), (42, 85, 86, 44), (44, 86, 87, 46), (46, 87, 88, 48), (48, 88, 89, 50), (50, 89, 90, 52), (52, 90, 91, 54), (54, 91, 92, 56), (56, 92, 93, 58), (58, 93, 94, 60), (29, 27, 109, 110), (60, 94, 95, 62), (62, 95, 65, 0), (0, 2, 4, 6, 8, 10, 12, 14, 16, 18, 20, 22, 24, 26, 28, 30, 32, 34, 36, 38, 40, 42, 44, 46, 48, 50, 52, 54, 56, 58, 60, 62), (1, 3, 64, 65), (3, 5, 66, 64), (5, 7, 67, 66), (7, 9, 68, 67), (9, 11, 69, 68), (11, 13, 70, 69), (13, 15, 71, 70), (15, 17, 72, 71), (17, 19, 73, 72), (19, 21, 74, 73), (21, 23, 75, 74), (23, 25, 76, 75), (25, 27, 77, 76), (27, 29, 78, 77), (29, 31, 79, 78), (31, 33, 80, 79), (33, 35, 81, 80), (35, 37, 82, 81), (37, 39, 83, 82), (39, 41, 84, 83), (41, 43, 85, 84), (43, 45, 86, 85), (45, 47, 87, 86), (47, 49, 88, 87), (49, 51, 89, 88), (51, 53, 90, 89), (53, 55, 91, 90), (55, 57, 92, 91), (57, 59, 93, 92), (59, 61, 94, 93), (61, 63, 95, 94), (63, 1, 65, 95), (96, 97, 127, 126, 125, 124, 123, 122, 121, 120, 119, 118, 117, 116, 115, 114, 113, 112, 111, 110, 109, 108, 107, 106, 105, 104, 103, 102, 101, 100, 99, 98), (3, 1, 97, 96), (57, 55, 123, 124), (31, 29, 110, 111), (5, 3, 96, 98), (59, 57, 124, 125), (33, 31, 111, 112), (7, 5, 98, 99), (61, 59, 125, 126), (35, 33, 112, 113), (9, 7, 99, 100), (63, 61, 126, 127), (37, 35, 113, 114), (11, 9, 100, 101), (1, 63, 127, 97), (39, 37, 114, 115), (13, 11, 101, 102), (41, 39, 115, 116), (15, 13, 102, 103), (43, 41, 116, 117), (17, 15, 103, 104), (45, 43, 117, 118), (19, 17, 104, 105), (47, 45, 118, 119), (21, 19, 105, 106), (49, 47, 119, 120), (23, 21, 106, 107), (51, 49, 120, 121), (25, 23, 107, 108), (53, 51, 121, 122), (27, 25, 108, 109), (55, 53, 122, 123)])
me_cylinder_003.polygons.foreach_set('material_index', [0, 0, 0, 0, 0, 0, 0, 0, 0, 0, 0, 0, 0, 0, 0, 0, 0, 0, 0, 0, 0, 0, 0, 0, 0, 0, 0, 0, 0, 0, 0, 0, 0, 0, 0, 0, 0, 0, 0, 0, 0, 0, 0, 0, 0, 0, 0, 0, 0, 0, 0, 0, 0, 0, 0, 0, 0, 0, 0, 0, 0, 0, 0, 0, 0, 0, 1, 0, 0, 0, 0, 0, 0, 0, 0, 0, 0, 0, 0, 0, 0, 0, 0, 0, 0, 0, 0, 0, 0, 0, 0, 0, 0, 0, 0, 0, 0, 0])
_uv = me_cylinder_003.uv_layers.new(name='UVMap')
_uv.uv.foreach_set('vector', [1.0, 0.5, 1.0, 1.0, 0.9688, 1.0, 0.9688, 0.5, 0.9688, 0.5, 0.9688, 1.0, 0.9375, 1.0, 0.9375, 0.5, 0.9375, 0.5, 0.9375, 1.0, 0.9062, 1.0, 0.9062, 0.5, 0.9062, 0.5, 0.9062, 1.0, 0.875, 1.0, 0.875, 0.5, 0.875, 0.5, 0.875, 1.0, 0.8438, 1.0, 0.8438, 0.5, 0.8438, 0.5, 0.8438, 1.0, 0.8125, 1.0, 0.8125, 0.5, 0.8125, 0.5, 0.8125, 1.0, 0.7812, 1.0, 0.7812, 0.5, 0.7812, 0.5, 0.7812, 1.0, 0.75, 1.0, 0.75, 0.5, 0.75, 0.5, 0.75, 1.0, 0.7188, 1.0, 0.7188, 0.5, 0.7188, 0.5, 0.7188, 1.0, 0.6875, 1.0, 0.6875, 0.5, 0.6875, 0.5, 0.6875, 1.0, 0.6562, 1.0, 0.6562, 0.5, 0.6562, 0.5, 0.6562, 1.0, 0.625, 1.0, 0.625, 0.5, 0.625, 0.5, 0.625, 1.0, 0.5938, 1.0, 0.5938, 0.5, 0.5938, 0.5, 0.5938, 1.0, 0.5625, 1.0, 0.5625, 0.5, 0.5625, 0.5, 0.5625, 1.0, 0.5312, 1.0, 0.5312, 0.5, 0.5312, 0.5, 0.5312, 1.0, 0.5, 1.0, 0.5, 0.5, 0.5, 0.5, 0.5, 1.0, 0.4688, 1.0, 0.4688, 0.5, 0.4688, 0.5, 0.4688, 1.0, 0.4375, 1.0, 0.4375, 0.5, 0.4375, 0.5, 0.4375, 1.0, 0.4062, 1.0, 0.4062, 0.5, 0.4062, 0.5, 0.4062, 1.0, 0.375, 1.0, 0.375, 0.5, 0.375, 0.5, 0.375, 1.0, 0.3438, 1.0, 0.3438, 0.5, 0.3438, 0.5, 0.3438, 1.0, 0.3125, 1.0, 0.3125, 0.5, 0.3125, 0.5, 0.3125, 1.0, 0.2812, 1.0, 0.2812, 0.5, 0.2812, 0.5, 0.2812, 1.0, 0.25, 1.0, 0.25, 0.5, 0.25, 0.5, 0.25, 1.0, 0.2188, 1.0, 0.2188, 0.5, 0.2188, 0.5, 0.2188, 1.0, 0.1875, 1.0, 0.1875, 0.5, 0.1875, 0.5, 0.1875, 1.0, 0.1562, 1.0, 0.1562, 0.5, 0.1562, 0.5, 0.1562, 1.0, 0.125, 1.0, 0.125, 0.5, 0.125, 0.5, 0.125, 1.0, 0.09375, 1.0, 0.09375, 0.5, 0.09375, 0.5, 0.09375, 1.0, 0.0625, 1.0, 0.0625, 0.5, 0.3143, 0.09474, 0.3434, 0.1103, 0.3434, 0.1103, 0.3143, 0.09474, 0.0625, 0.5, 0.0625, 1.0, 0.03125, 1.0, 0.03125, 0.5, 0.03125, 0.5, 0.03125, 1.0, 0.0, 1.0, 0.0, 0.5, 0.75, 0.49, 0.7968, 0.4854, 0.8418, 0.4717, 0.8833, 0.4496, 0.9197, 0.4197, 0.9496, 0.3833, 0.9717, 0.3418, 0.9854, 0.2968, 0.99, 0.25, 0.9854, 0.2032, 0.9717, 0.1582, 0.9496, 0.1167, 0.9197, 0.08029, 0.8833, 0.05045, 0.8418, 0.02827, 0.7968, 0.01461, 0.75, 0.01, 0.7032, 0.01461, 0.6582, 0.02827, 0.6167, 0.05045, 0.5803, 0.08029, 0.5504, 0.1167, 0.5283, 0.1582, 0.5146, 0.2032, 0.51, 0.25, 0.5146, 0.2968, 0.5283, 0.3418, 0.5504, 0.3833, 0.5803, 0.4197, 0.6167, 0.4496, 0.6582, 0.4717, 0.7032, 0.4854, 0.25, 0.418, 0.2828, 0.4148, 0.2968, 0.4854, 0.25, 0.49, 0.2828, 0.4148, 0.3143, 0.4053, 0.3418, 0.4717, 0.2968, 0.4854, 0.3143, 0.4053, 0.3434, 0.3897, 0.3833, 0.4496, 0.3418, 0.4717, 0.3434, 0.3897, 0.3688, 0.3688, 0.4197, 0.4197, 0.3833, 0.4496, 0.3688, 0.3688, 0.3897, 0.3434, 0.4496, 0.3833, 0.4197, 0.4197, 0.3897, 0.3434, 0.4053, 0.3143, 0.4717, 0.3418, 0.4496, 0.3833, 0.4053, 0.3143, 0.4148, 0.2828, 0.4854, 0.2968, 0.4717, 0.3418, 0.4148, 0.2828, 0.418, 0.25, 0.49, 0.25, 0.4854, 0.2968, 0.418, 0.25, 0.4148, 0.2172, 0.4854, 0.2032, 0.49, 0.25, 0.4148, 0.2172, 0.4053, 0.1857, 0.4717, 0.1582, 0.4854, 0.2032, 0.4053, 0.1857, 0.3897, 0.1566, 0.4496, 0.1167, 0.4717, 0.1582, 0.3897, 0.1566, 0.3688, 0.1312, 0.4197, 0.08029, 0.4496, 0.1167, 0.3688, 0.1312, 0.3434, 0.1103, 0.3833, 0.05045, 0.4197, 0.08029, 0.3434, 0.1103, 0.3143, 0.09474, 0.3418, 0.02827, 0.3833, 0.05045, 0.3143, 0.09474, 0.2828, 0.08518, 0.2968, 0.01461, 0.3418, 0.02827, 0.2828, 0.08518, 0.25, 0.08195, 0.25, 0.01, 0.2968, 0.01461, 0.25, 0.08195, 0.2172, 0.08518, 0.2032, 0.01461, 0.25, 0.01, 0.2172, 0.08518, 0.1857, 0.09474, 0.1582, 0.02827, 0.2032, 0.01461, 0.1857, 0.09474, 0.1566, 0.1103, 0.1167, 0.05045, 0.1582, 0.02827, 0.1566, 0.1103, 0.1312, 0.1312, 0.08029, 0.08029, 0.1167, 0.05045, 0.1312, 0.1312, 0.1103, 0.1566, 0.05045, 0.1167, 0.08029, 0.08029, 0.1103, 0.1566, 0.09474, 0.1857, 0.02827, 0.1582, 0.05045, 0.1167, 0.09474, 0.1857, 0.08518, 0.2172, 0.01461, 0.2032, 0.02827, 0.1582, 0.08518, 0.2172, 0.08195, 0.25, 0.01, 0.25, 0.01461, 0.2032, 0.08195, 0.25, 0.08518, 0.2828, 0.01461, 0.2968, 0.01, 0.25, 0.08518, 0.2828, 0.09474, 0.3143, 0.02827, 0.3418, 0.01461, 0.2968, 0.09474, 0.3143, 0.1103, 0.3434, 0.05045, 0.3833, 0.02827, 0.3418, 0.1103, 0.3434, 0.1312, 0.3688, 0.08029, 0.4197, 0.05045, 0.3833, 0.1312, 0.3688, 0.1566, 0.3897, 0.1167, 0.4496, 0.08029, 0.4197, 0.1566, 0.3897, 0.1857, 0.4053, 0.1582, 0.4717, 0.1167, 0.4496, 0.1857, 0.4053, 0.2172, 0.4148, 0.2032, 0.4854, 0.1582, 0.4717, 0.2172, 0.4148, 0.25, 0.418, 0.25, 0.49, 0.2032, 0.4854, 0.2828, 0.4148, 0.25, 0.418, 0.2172, 0.4148, 0.1857, 0.4053, 0.1566, 0.3897, 0.1312, 0.3688, 0.1103, 0.3434, 0.09474, 0.3143, 0.08518, 0.2828, 0.08195, 0.25, 0.08518, 0.2172, 0.09474, 0.1857, 0.1103, 0.1566, 0.1312, 0.1312, 0.1566, 0.1103, 0.1857, 0.09474, 0.2172, 0.08518, 0.25, 0.08195, 0.2828, 0.08518, 0.3143, 0.09474, 0.3434, 0.1103, 0.3688, 0.1312, 0.3897, 0.1566, 0.4053, 0.1857, 0.4148, 0.2172, 0.418, 0.25, 0.4148, 0.2828, 0.4053, 0.3143, 0.3897, 0.3434, 0.3688, 0.3688, 0.3434, 0.3897, 0.3143, 0.4053, 0.2828, 0.4148, 0.25, 0.418, 0.25, 0.418, 0.2828, 0.4148, 0.1312, 0.3688, 0.1103, 0.3434, 0.1103, 0.3434, 0.1312, 0.3688, 0.2828, 0.08518, 0.3143, 0.09474, 0.3143, 0.09474, 0.2828, 0.08518, 0.3143, 0.4053, 0.2828, 0.4148, 0.2828, 0.4148, 0.3143, 0.4053, 0.1566, 0.3897, 0.1312, 0.3688, 0.1312, 0.3688, 0.1566, 0.3897, 0.25, 0.08195, 0.2828, 0.08518, 0.2828, 0.08518, 0.25, 0.08195, 0.3434, 0.3897, 0.3143, 0.4053, 0.3143, 0.4053, 0.3434, 0.3897, 0.1857, 0.4053, 0.1566, 0.3897, 0.1566, 0.3897, 0.1857, 0.4053, 0.2172, 0.08518, 0.25, 0.08195, 0.25, 0.08195, 0.2172, 0.08518, 0.3688, 0.3688, 0.3434, 0.3897, 0.3434, 0.3897, 0.3688, 0.3688, 0.2172, 0.4148, 0.1857, 0.4053, 0.1857, 0.4053, 0.2172, 0.4148, 0.1857, 0.09474, 0.2172, 0.08518, 0.2172, 0.08518, 0.1857, 0.09474, 0.3897, 0.3434, 0.3688, 0.3688, 0.3688, 0.3688, 0.3897, 0.3434, 0.25, 0.418, 0.2172, 0.4148, 0.2172, 0.4148, 0.25, 0.418, 0.1566, 0.1103, 0.1857, 0.09474, 0.1857, 0.09474, 0.1566, 0.1103, 0.4053, 0.3143, 0.3897, 0.3434, 0.3897, 0.3434, 0.4053, 0.3143, 0.1312, 0.1312, 0.1566, 0.1103, 0.1566, 0.1103, 0.1312, 0.1312, 0.4148, 0.2828, 0.4053, 0.3143, 0.4053, 0.3143, 0.4148, 0.2828, 0.1103, 0.1566, 0.1312, 0.1312, 0.1312, 0.1312, 0.1103, 0.1566, 0.418, 0.25, 0.4148, 0.2828, 0.4148, 0.2828, 0.418, 0.25, 0.09474, 0.1857, 0.1103, 0.1566, 0.1103, 0.1566, 0.09474, 0.1857, 0.4148, 0.2172, 0.418, 0.25, 0.418, 0.25, 0.4148, 0.2172, 0.08518, 0.2172, 0.09474, 0.1857, 0.09474, 0.1857, 0.08518, 0.2172, 0.4053, 0.1857, 0.4148, 0.2172, 0.4148, 0.2172, 0.4053, 0.1857, 0.08195, 0.25, 0.08518, 0.2172, 0.08518, 0.2172, 0.08195, 0.25, 0.3897, 0.1566, 0.4053, 0.1857, 0.4053, 0.1857, 0.3897, 0.1566, 0.08518, 0.2828, 0.08195, 0.25, 0.08195, 0.25, 0.08518, 0.2828, 0.3688, 0.1312, 0.3897, 0.1566, 0.3897, 0.1566, 0.3688, 0.1312, 0.09474, 0.3143, 0.08518, 0.2828, 0.08518, 0.2828, 0.09474, 0.3143, 0.3434, 0.1103, 0.3688, 0.1312, 0.3688, 0.1312, 0.3434, 0.1103, 0.1103, 0.3434, 0.09474, 0.3143, 0.09474, 0.3143, 0.1103, 0.3434])
me_cylinder_003.materials.append(mat_pintu)
me_cylinder_003.materials.append(mat_velg)
me_cylinder_003.update()
me_cube_007 = bpy.data.meshes.new('Cube.007')
me_cube_007.from_pydata([(-1.0, -1.0, -1.0), (-1.0, 1.0, -1.0), (1.0, -1.0, -1.0), (1.0, 1.0, -1.0), (-1.0, -1.0, -1.0), (-1.0, 1.0, -1.0), (1.0, 1.0, -1.0), (1.0, -1.0, -1.0), (-0.8775, -0.8775, -0.1475), (-0.8775, 0.8775, -0.1475), (0.8775, 0.8775, -0.1475), (0.8775, -0.8775, -0.1475), (1.0, -1.0, -0.1475), (-1.0, -1.0, -0.1475), (1.0, 1.0, -0.1475), (-1.0, 1.0, -0.1475), (0.8775, -0.8775, -1.196), (-0.8775, -0.8775, -1.196), (0.8775, 0.8775, -1.196), (-0.8775, 0.8775, -1.196), (-1.0, 1.0, -0.9389), (1.0, 1.0, -0.9389), (1.0, -1.0, -0.9389), (-1.0, -1.0, -0.9389), (1.0, -1.0, -1.0), (1.0, -1.0, -1.0), (-1.0, -1.0, -1.0), (-1.0, -1.0, -1.0), (1.0, 1.0, -1.0), (1.0, 1.0, -1.0), (1.0, -1.0, -1.0), (1.0, -1.0, -1.0), (-1.0, 1.0, -1.0), (-1.0, 1.0, -1.0), (1.0, 1.0, -1.0), (1.0, 1.0, -1.0), (-1.0, -1.0, -1.0), (-1.0, -1.0, -1.0), (-1.0, 1.0, -1.0), (-1.0, 1.0, -1.0), (1.0, -0.9389, -1.0), (1.0, -0.9389, -0.1475), (-1.0, -0.9389, -0.1475), (-1.0, -0.9389, -1.0), (0.9389, 1.0, -1.0), (0.9389, 1.0, -0.1475), (0.9389, -1.0, -0.1475), (0.9389, -1.0, -1.0), (-1.0, 0.9389, -1.0), (-1.0, 0.9389, -0.1475), (1.0, 0.9389, -0.1475), (1.0, 0.9389, -1.0), (-0.9389, -1.0, -1.0), (-0.9389, -1.0, -0.1475), (-0.9389, 1.0, -0.1475), (-0.9389, 1.0, -1.0), (-0.9386, 0.8775, -0.1475), (-0.9386, -0.8775, -0.1475), (-0.9386, -0.8775, -1.196), (-0.9386, 0.8775, -1.196), (0.8775, -0.8775, -0.2085), (-0.8775, -0.8775, -0.2085), (-1.0, -1.0, -0.2085), (1.0, -1.0, -0.2085), (0.8775, 0.8775, -0.2085), (0.8775, -0.8775, -0.2085), (1.0, -1.0, -0.2085), (1.0, 1.0, -0.2085), (-0.8775, 0.8775, -0.2085), (0.8775, 0.8775, -0.2085), (1.0, 1.0, -0.2085), (-1.0, 1.0, -0.2085), (-0.8775, -0.8775, -0.2085), (-0.8775, 0.8775, -0.2085), (-1.0, 1.0, -0.2085), (-1.0, -1.0, -0.2085), (0.8775, 0.8775, -1.257), (-0.8775, 0.8775, -1.257), (-0.8775, -0.8775, -1.257), (0.8775, -0.8775, -1.257), (0.9386, -0.8775, -0.1475), (0.9386, 0.8775, -0.1475), (0.9386, 0.8775, -1.196), (0.9386, -0.8775, -1.196), (0.8775, 0.9386, -0.1475), (-0.8775, 0.9386, -0.1475), (-0.8775, 0.9386, -1.196), (0.8775, 0.9386, -1.196), (-0.8775, -0.9386, -0.1475), (0.8775, -0.9386, -0.1475), (0.8775, -0.9386, -1.196), (-0.8775, -0.9386, -1.196)], [], [(20, 21, 22, 23), (3, 21, 20, 1), (2, 22, 21, 3), (0, 23, 22, 2), (1, 20, 23, 0), (24, 25, 26, 27), (7, 25, 24, 2), (4, 26, 25, 7), (0, 27, 26, 4), (2, 24, 27, 0), (28, 29, 30, 31), (6, 29, 28, 3), (7, 30, 29, 6), (2, 31, 30, 7), (3, 28, 31, 2), (32, 33, 34, 35), (5, 33, 32, 1), (6, 34, 33, 5), (3, 35, 34, 6), (1, 32, 35, 3), (36, 37, 38, 39), (4, 37, 36, 0), (5, 38, 37, 4), (1, 39, 38, 5), (0, 36, 39, 1), (40, 41, 42, 43), (12, 41, 40, 7), (13, 42, 41, 12), (4, 43, 42, 13), (7, 40, 43, 4), (44, 45, 46, 47), (14, 45, 44, 6), (12, 46, 45, 14), (7, 47, 46, 12), (6, 44, 47, 7), (48, 49, 50, 51), (15, 49, 48, 5), (14, 50, 49, 15), (6, 51, 50, 14), (5, 48, 51, 6), (52, 53, 54, 55), (13, 53, 52, 4), (15, 54, 53, 13), (5, 55, 54, 15), (4, 52, 55, 5), (56, 57, 58, 59), (8, 57, 56, 9), (17, 58, 57, 8), (19, 59, 58, 17), (9, 56, 59, 19), (60, 61, 62, 63), (8, 61, 60, 11), (13, 62, 61, 8), (12, 63, 62, 13), (11, 60, 63, 12), (64, 65, 66, 67), (11, 65, 64, 10), (12, 66, 65, 11), (14, 67, 66, 12), (10, 64, 67, 14), (68, 69, 70, 71), (10, 69, 68, 9), (14, 70, 69, 10), (15, 71, 70, 14), (9, 68, 71, 15), (72, 73, 74, 75), (9, 73, 72, 8), (15, 74, 73, 9), (13, 75, 74, 15), (8, 72, 75, 13), (76, 77, 78, 79), (19, 77, 76, 18), (17, 78, 77, 19), (16, 79, 78, 17), (18, 76, 79, 16), (80, 81, 82, 83), (10, 81, 80, 11), (18, 82, 81, 10), (16, 83, 82, 18), (11, 80, 83, 16), (84, 85, 86, 87), (9, 85, 84, 10), (19, 86, 85, 9), (18, 87, 86, 19), (10, 84, 87, 18), (88, 89, 90, 91), (11, 89, 88, 8), (16, 90, 89, 11), (17, 91, 90, 16), (8, 88, 91, 17)])
_uv = me_cube_007.uv_layers.new(name='UVMap')
_uv.uv.foreach_set('vector', [0.125, 0.5, 0.375, 0.5, 0.375, 0.75, 0.125, 0.75, 0.375, 0.5, 0.375, 0.5, 0.125, 0.5, 0.125, 0.5, 0.375, 0.75, 0.375, 0.75, 0.375, 0.5, 0.375, 0.5, 0.125, 0.75, 0.125, 0.75, 0.375, 0.75, 0.375, 0.75, 0.125, 0.5, 0.125, 0.5, 0.125, 0.75, 0.125, 0.75, 0.375, 0.75, 0.375, 0.75, 0.375, 1.0, 0.375, 1.0, 0.375, 0.75, 0.375, 0.75, 0.375, 0.75, 0.375, 0.75, 0.375, 1.0, 0.375, 1.0, 0.375, 0.75, 0.375, 0.75, 0.375, 1.0, 0.375, 1.0, 0.375, 1.0, 0.375, 1.0, 0.375, 0.75, 0.375, 0.75, 0.375, 1.0, 0.375, 1.0, 0.375, 0.5, 0.375, 0.5, 0.375, 0.75, 0.375, 0.75, 0.375, 0.5, 0.375, 0.5, 0.375, 0.5, 0.375, 0.5, 0.375, 0.75, 0.375, 0.75, 0.375, 0.5, 0.375, 0.5, 0.375, 0.75, 0.375, 0.75, 0.375, 0.75, 0.375, 0.75, 0.375, 0.5, 0.375, 0.5, 0.375, 0.75, 0.375, 0.75, 0.375, 0.25, 0.375, 0.25, 0.375, 0.5, 0.375, 0.5, 0.375, 0.25, 0.375, 0.25, 0.375, 0.25, 0.375, 0.25, 0.375, 0.5, 0.375, 0.5, 0.375, 0.25, 0.375, 0.25, 0.375, 0.5, 0.375, 0.5, 0.375, 0.5, 0.375, 0.5, 0.375, 0.25, 0.375, 0.25, 0.375, 0.5, 0.375, 0.5, 0.375, 0.0, 0.375, 0.0, 0.375, 0.25, 0.375, 0.25, 0.375, 0.0, 0.375, 0.0, 0.375, 0.0, 0.375, 0.0, 0.375, 0.25, 0.375, 0.25, 0.375, 0.0, 0.375, 0.0, 0.375, 0.25, 0.375, 0.25, 0.375, 0.25, 0.375, 0.25, 0.375, 0.0, 0.375, 0.0, 0.375, 0.25, 0.375, 0.25, 0.375, 0.75, 0.4816, 0.75, 0.4816, 1.0, 0.375, 1.0, 0.4816, 0.75, 0.4816, 0.75, 0.375, 0.75, 0.375, 0.75, 0.4816, 1.0, 0.4816, 1.0, 0.4816, 0.75, 0.4816, 0.75, 0.375, 1.0, 0.375, 1.0, 0.4816, 1.0, 0.4816, 1.0, 0.375, 0.75, 0.375, 0.75, 0.375, 1.0, 0.375, 1.0, 0.375, 0.5, 0.4816, 0.5, 0.4816, 0.75, 0.375, 0.75, 0.4816, 0.5, 0.4816, 0.5, 0.375, 0.5, 0.375, 0.5, 0.4816, 0.75, 0.4816, 0.75, 0.4816, 0.5, 0.4816, 0.5, 0.375, 0.75, 0.375, 0.75, 0.4816, 0.75, 0.4816, 0.75, 0.375, 0.5, 0.375, 0.5, 0.375, 0.75, 0.375, 0.75, 0.375, 0.25, 0.4816, 0.25, 0.4816, 0.5, 0.375, 0.5, 0.4816, 0.25, 0.4816, 0.25, 0.375, 0.25, 0.375, 0.25, 0.4816, 0.5, 0.4816, 0.5, 0.4816, 0.25, 0.4816, 0.25, 0.375, 0.5, 0.375, 0.5, 0.4816, 0.5, 0.4816, 0.5, 0.375, 0.25, 0.375, 0.25, 0.375, 0.5, 0.375, 0.5, 0.375, 0.0, 0.4816, 0.0, 0.4816, 0.25, 0.375, 0.25, 0.4816, 0.0, 0.4816, 0.0, 0.375, 0.0, 0.375, 0.0, 0.4816, 0.25, 0.4816, 0.25, 0.4816, 0.0, 0.4816, 0.0, 0.375, 0.25, 0.375, 0.25, 0.4816, 0.25, 0.4816, 0.25, 0.375, 0.0, 0.375, 0.0, 0.375, 0.25, 0.375, 0.25, 0.4816, 0.3053, 0.4816, 0.9447, 0.4816, 0.9447, 0.4816, 0.3053, 0.4816, 0.9447, 0.4816, 0.9447, 0.4816, 0.3053, 0.4816, 0.3053, 0.4816, 0.9447, 0.4816, 0.9447, 0.4816, 0.9447, 0.4816, 0.9447, 0.4816, 0.3053, 0.4816, 0.3053, 0.4816, 0.9447, 0.4816, 0.9447, 0.4816, 0.3053, 0.4816, 0.3053, 0.4816, 0.3053, 0.4816, 0.3053, 0.4816, 0.744, 0.4816, 0.9447, 0.4816, 1.0, 0.4816, 0.75, 0.4816, 0.9447, 0.4816, 0.9447, 0.4816, 0.744, 0.4816, 0.744, 0.4816, 1.0, 0.4816, 1.0, 0.4816, 0.9447, 0.4816, 0.9447, 0.4816, 0.75, 0.4816, 0.75, 0.4816, 1.0, 0.4816, 1.0, 0.4816, 0.744, 0.4816, 0.744, 0.4816, 0.75, 0.4816, 0.75, 0.4816, 0.506, 0.4816, 0.744, 0.4816, 0.75, 0.4816, 0.5, 0.4816, 0.744, 0.4816, 0.744, 0.4816, 0.506, 0.4816, 0.506, 0.4816, 0.75, 0.4816, 0.75, 0.4816, 0.744, 0.4816, 0.744, 0.4816, 0.5, 0.4816, 0.5, 0.4816, 0.75, 0.4816, 0.75, 0.4816, 0.506, 0.4816, 0.506, 0.4816, 0.5, 0.4816, 0.5, 0.4816, 0.3053, 0.4816, 0.506, 0.4816, 0.5, 0.4816, 0.25, 0.4816, 0.506, 0.4816, 0.506, 0.4816, 0.3053, 0.4816, 0.3053, 0.4816, 0.5, 0.4816, 0.5, 0.4816, 0.506, 0.4816, 0.506, 0.4816, 0.25, 0.4816, 0.25, 0.4816, 0.5, 0.4816, 0.5, 0.4816, 0.3053, 0.4816, 0.3053, 0.4816, 0.25, 0.4816, 0.25, 0.4816, 0.9447, 0.4816, 0.3053, 0.4816, 0.25, 0.4816, 1.0, 0.4816, 0.3053, 0.4816, 0.3053, 0.4816, 0.9447, 0.4816, 0.9447, 0.4816, 0.25, 0.4816, 0.25, 0.4816, 0.3053, 0.4816, 0.3053, 0.4816, 1.0, 0.4816, 1.0, 0.4816, 0.25, 0.4816, 0.25, 0.4816, 0.9447, 0.4816, 0.9447, 0.4816, 1.0, 0.4816, 1.0, 0.4816, 0.506, 0.4816, 0.3053, 0.4816, 0.9447, 0.4816, 0.744, 0.4816, 0.3053, 0.4816, 0.3053, 0.4816, 0.506, 0.4816, 0.506, 0.4816, 0.9447, 0.4816, 0.9447, 0.4816, 0.3053, 0.4816, 0.3053, 0.4816, 0.744, 0.4816, 0.744, 0.4816, 0.9447, 0.4816, 0.9447, 0.4816, 0.506, 0.4816, 0.506, 0.4816, 0.744, 0.4816, 0.744, 0.4816, 0.744, 0.4816, 0.506, 0.4816, 0.506, 0.4816, 0.744, 0.4816, 0.506, 0.4816, 0.506, 0.4816, 0.744, 0.4816, 0.744, 0.4816, 0.506, 0.4816, 0.506, 0.4816, 0.506, 0.4816, 0.506, 0.4816, 0.744, 0.4816, 0.744, 0.4816, 0.506, 0.4816, 0.506, 0.4816, 0.744, 0.4816, 0.744, 0.4816, 0.744, 0.4816, 0.744, 0.4816, 0.506, 0.4816, 0.3053, 0.4816, 0.3053, 0.4816, 0.506, 0.4816, 0.3053, 0.4816, 0.3053, 0.4816, 0.506, 0.4816, 0.506, 0.4816, 0.3053, 0.4816, 0.3053, 0.4816, 0.3053, 0.4816, 0.3053, 0.4816, 0.506, 0.4816, 0.506, 0.4816, 0.3053, 0.4816, 0.3053, 0.4816, 0.506, 0.4816, 0.506, 0.4816, 0.506, 0.4816, 0.506, 0.4816, 0.9447, 0.4816, 0.744, 0.4816, 0.744, 0.4816, 0.9447, 0.4816, 0.744, 0.4816, 0.744, 0.4816, 0.9447, 0.4816, 0.9447, 0.4816, 0.744, 0.4816, 0.744, 0.4816, 0.744, 0.4816, 0.744, 0.4816, 0.9447, 0.4816, 0.9447, 0.4816, 0.744, 0.4816, 0.744, 0.4816, 0.9447, 0.4816, 0.9447, 0.4816, 0.9447, 0.4816, 0.9447])
me_cube_007.materials.append(mat_material_002)
me_cube_007.materials.append(None)
me_cube_007.update()
me_cylinder_005 = bpy.data.meshes.new('Cylinder.005')
me_cylinder_005.from_pydata([(0.9808, -0.1951, -1.0), (0.9808, -0.1951, 1.0), (0.9239, -0.3827, -1.0), (0.9239, -0.3827, 1.0), (0.8315, -0.5556, -1.0), (0.8315, -0.5556, 1.0), (0.7071, -0.7071, -1.0), (0.7071, -0.7071, 1.0), (0.5556, -0.8315, -1.0), (0.5556, -0.8315, 1.0), (0.3827, -0.9239, -1.0), (0.3827, -0.9239, 1.0), (0.1951, -0.9808, -1.0), (0.1951, -0.9808, 1.0), (0.0, -1.0, -1.0), (0.0, -1.0, 1.0), (-0.1951, -0.9808, -1.0), (-0.1951, -0.9808, 1.0), (-0.3827, -0.9239, -1.0), (-0.3827, -0.9239, 1.0), (-0.5556, -0.8315, -1.0), (-0.5556, -0.8315, 1.0), (-0.7071, -0.7071, -1.0), (-0.7071, -0.7071, 1.0), (-0.8315, -0.5556, -1.0), (-0.8315, -0.5556, 1.0), (-0.9239, -0.3827, -1.0), (-0.9239, -0.3827, 1.0), (-0.9808, -0.1951, -1.0), (-0.9808, -0.1951, 1.0)], [], [(0, 1, 3, 2), (2, 3, 5, 4), (4, 5, 7, 6), (6, 7, 9, 8), (8, 9, 11, 10), (10, 11, 13, 12), (12, 13, 15, 14), (14, 15, 17, 16), (16, 17, 19, 18), (18, 19, 21, 20), (20, 21, 23, 22), (22, 23, 25, 24), (24, 25, 27, 26), (26, 27, 29, 28)])
_uv = me_cylinder_005.uv_layers.new(name='UVMap')
_uv.uv.foreach_set('vector', [0.7188, 0.5, 0.7188, 1.0, 0.6875, 1.0, 0.6875, 0.5, 0.6875, 0.5, 0.6875, 1.0, 0.6562, 1.0, 0.6562, 0.5, 0.6562, 0.5, 0.6562, 1.0, 0.625, 1.0, 0.625, 0.5, 0.625, 0.5, 0.625, 1.0, 0.5938, 1.0, 0.5938, 0.5, 0.5938, 0.5, 0.5938, 1.0, 0.5625, 1.0, 0.5625, 0.5, 0.5625, 0.5, 0.5625, 1.0, 0.5312, 1.0, 0.5312, 0.5, 0.5312, 0.5, 0.5312, 1.0, 0.5, 1.0, 0.5, 0.5, 0.5, 0.5, 0.5, 1.0, 0.4688, 1.0, 0.4688, 0.5, 0.4688, 0.5, 0.4688, 1.0, 0.4375, 1.0, 0.4375, 0.5, 0.4375, 0.5, 0.4375, 1.0, 0.4062, 1.0, 0.4062, 0.5, 0.4062, 0.5, 0.4062, 1.0, 0.375, 1.0, 0.375, 0.5, 0.375, 0.5, 0.375, 1.0, 0.3438, 1.0, 0.3438, 0.5, 0.3438, 0.5, 0.3438, 1.0, 0.3125, 1.0, 0.3125, 0.5, 0.3125, 0.5, 0.3125, 1.0, 0.2812, 1.0, 0.2812, 0.5])
me_cylinder_005.materials.append(mat_pintu)
me_cylinder_005.update()
me_cylinder_006 = bpy.data.meshes.new('Cylinder.006')
me_cylinder_006.from_pydata([(0.0, 1.0, -1.0), (0.0, 0.7002, 1.0), (0.1951, 0.9808, -1.0), (0.1366, 0.6868, 1.0), (0.3827, 0.9239, -1.0), (0.268, 0.6469, 1.0), (0.5556, 0.8315, -1.0), (0.389, 0.5822, 1.0), (0.7071, 0.7071, -1.0), (0.4951, 0.4951, 1.0), (0.8315, 0.5556, -1.0), (0.5822, 0.389, 1.0), (0.9239, 0.3827, -1.0), (0.6469, 0.268, 1.0), (0.9808, 0.1951, -1.0), (0.6868, 0.1366, 1.0), (1.0, 0.0, -1.0), (0.7002, 0.0, 1.0), (0.9808, -0.1951, -1.0), (0.6868, -0.1366, 1.0), (0.9239, -0.3827, -1.0), (0.6469, -0.268, 1.0), (0.8315, -0.5556, -1.0), (0.5822, -0.389, 1.0), (0.7071, -0.7071, -1.0), (0.4951, -0.4951, 1.0), (0.5556, -0.8315, -1.0), (0.389, -0.5822, 1.0), (0.3827, -0.9239, -1.0), (0.268, -0.6469, 1.0), (0.1951, -0.9808, -1.0), (0.1366, -0.6868, 1.0), (0.0, -1.0, -1.0), (0.0, -0.7002, 1.0), (-0.1951, -0.9808, -1.0), (-0.1366, -0.6868, 1.0), (-0.3827, -0.9239, -1.0), (-0.268, -0.6469, 1.0), (-0.5556, -0.8315, -1.0), (-0.389, -0.5822, 1.0), (-0.7071, -0.7071, -1.0), (-0.4951, -0.4951, 1.0), (-0.8315, -0.5556, -1.0), (-0.5822, -0.389, 1.0), (-0.9239, -0.3827, -1.0), (-0.6469, -0.268, 1.0), (-0.9808, -0.1951, -1.0), (-0.6868, -0.1366, 1.0), (-1.0, 0.0, -1.0), (-0.7002, 0.0, 1.0), (-0.9808, 0.1951, -1.0), (-0.6868, 0.1366, 1.0), (-0.9239, 0.3827, -1.0), (-0.6469, 0.268, 1.0), (-0.8315, 0.5556, -1.0), (-0.5822, 0.389, 1.0), (-0.7071, 0.7071, -1.0), (-0.4951, 0.4951, 1.0), (-0.5556, 0.8315, -1.0), (-0.389, 0.5822, 1.0), (-0.3827, 0.9239, -1.0), (-0.268, 0.6469, 1.0), (-0.1951, 0.9808, -1.0), (-0.1366, 0.6868, 1.0), (0.1951, 0.9808, 1.0), (0.0, 1.0, 1.0), (0.3827, 0.9239, 1.0), (0.5556, 0.8315, 1.0), (0.7071, 0.7071, 1.0), (0.8315, 0.5556, 1.0), (0.9239, 0.3827, 1.0), (0.9808, 0.1951, 1.0), (1.0, 0.0, 1.0), (0.9808, -0.1951, 1.0), (0.9239, -0.3827, 1.0), (0.8315, -0.5556, 1.0), (0.7071, -0.7071, 1.0), (0.5556, -0.8315, 1.0), (0.3827, -0.9239, 1.0), (0.1951, -0.9808, 1.0), (0.0, -1.0, 1.0), (-0.1951, -0.9808, 1.0), (-0.3827, -0.9239, 1.0), (-0.5556, -0.8315, 1.0), (-0.7071, -0.7071, 1.0), (-0.8315, -0.5556, 1.0), (-0.9239, -0.3827, 1.0), (-0.9808, -0.1951, 1.0), (-1.0, 0.0, 1.0), (-0.9808, 0.1951, 1.0), (-0.9239, 0.3827, 1.0), (-0.8315, 0.5556, 1.0), (-0.7071, 0.7071, 1.0), (-0.5556, 0.8315, 1.0), (-0.3827, 0.9239, 1.0), (-0.1951, 0.9808, 1.0), (0.1366, 0.6868, 0.7685), (0.0, 0.7002, 0.7685), (0.268, 0.6469, 0.7685), (0.389, 0.5822, 0.7685), (0.4951, 0.4951, 0.7685), (0.5822, 0.389, 0.7685), (0.6469, 0.268, 0.7685), (0.6868, 0.1366, 0.7685), (0.7002, 2.91e-11, 0.7685), (0.6868, -0.1366, 0.7685), (0.6469, -0.268, 0.7685), (0.5822, -0.389, 0.7685), (0.4951, -0.4951, 0.7685), (0.389, -0.5822, 0.7685), (0.268, -0.6469, 0.7685), (0.1366, -0.6868, 0.7685), (0.0, -0.7002, 0.7685), (-0.1366, -0.6868, 0.7685), (-0.268, -0.6469, 0.7685), (-0.389, -0.5822, 0.7685), (-0.4951, -0.4951, 0.7685), (-0.5822, -0.389, 0.7685), (-0.6469, -0.268, 0.7685), (-0.6868, -0.1366, 0.7685), (-0.7002, 2.91e-11, 0.7685), (-0.6868, 0.1366, 0.7685), (-0.6469, 0.268, 0.7685), (-0.5822, 0.389, 0.7685), (-0.4951, 0.4951, 0.7685), (-0.389, 0.5822, 0.7685), (-0.268, 0.6469, 0.7685), (-0.1366, 0.6868, 0.7685)], [], [(0, 65, 64, 2), (2, 64, 66, 4), (4, 66, 67, 6), (6, 67, 68, 8), (8, 68, 69, 10), (10, 69, 70, 12), (12, 70, 71, 14), (14, 71, 72, 16), (16, 72, 73, 18), (18, 73, 74, 20), (20, 74, 75, 22), (22, 75, 76, 24), (24, 76, 77, 26), (26, 77, 78, 28), (28, 78, 79, 30), (30, 79, 80, 32), (32, 80, 81, 34), (34, 81, 82, 36), (36, 82, 83, 38), (38, 83, 84, 40), (40, 84, 85, 42), (42, 85, 86, 44), (44, 86, 87, 46), (46, 87, 88, 48), (48, 88, 89, 50), (50, 89, 90, 52), (52, 90, 91, 54), (54, 91, 92, 56), (56, 92, 93, 58), (58, 93, 94, 60), (29, 27, 109, 110), (60, 94, 95, 62), (62, 95, 65, 0), (0, 2, 4, 6, 8, 10, 12, 14, 16, 18, 20, 22, 24, 26, 28, 30, 32, 34, 36, 38, 40, 42, 44, 46, 48, 50, 52, 54, 56, 58, 60, 62), (1, 3, 64, 65), (3, 5, 66, 64), (5, 7, 67, 66), (7, 9, 68, 67), (9, 11, 69, 68), (11, 13, 70, 69), (13, 15, 71, 70), (15, 17, 72, 71), (17, 19, 73, 72), (19, 21, 74, 73), (21, 23, 75, 74), (23, 25, 76, 75), (25, 27, 77, 76), (27, 29, 78, 77), (29, 31, 79, 78), (31, 33, 80, 79), (33, 35, 81, 80), (35, 37, 82, 81), (37, 39, 83, 82), (39, 41, 84, 83), (41, 43, 85, 84), (43, 45, 86, 85), (45, 47, 87, 86), (47, 49, 88, 87), (49, 51, 89, 88), (51, 53, 90, 89), (53, 55, 91, 90), (55, 57, 92, 91), (57, 59, 93, 92), (59, 61, 94, 93), (61, 63, 95, 94), (63, 1, 65, 95), (96, 97, 127, 126, 125, 124, 123, 122, 121, 120, 119, 118, 117, 116, 115, 114, 113, 112, 111, 110, 109, 108, 107, 106, 105, 104, 103, 102, 101, 100, 99, 98), (3, 1, 97, 96), (57, 55, 123, 124), (31, 29, 110, 111), (5, 3, 96, 98), (59, 57, 124, 125), (33, 31, 111, 112), (7, 5, 98, 99), (61, 59, 125, 126), (35, 33, 112, 113), (9, 7, 99, 100), (63, 61, 126, 127), (37, 35, 113, 114), (11, 9, 100, 101), (1, 63, 127, 97), (39, 37, 114, 115), (13, 11, 101, 102), (41, 39, 115, 116), (15, 13, 102, 103), (43, 41, 116, 117), (17, 15, 103, 104), (45, 43, 117, 118), (19, 17, 104, 105), (47, 45, 118, 119), (21, 19, 105, 106), (49, 47, 119, 120), (23, 21, 106, 107), (51, 49, 120, 121), (25, 23, 107, 108), (53, 51, 121, 122), (27, 25, 108, 109), (55, 53, 122, 123)])
me_cylinder_006.polygons.foreach_set('material_index', [0, 0, 0, 0, 0, 0, 0, 0, 0, 0, 0, 0, 0, 0, 0, 0, 0, 0, 0, 0, 0, 0, 0, 0, 0, 0, 0, 0, 0, 0, 0, 0, 0, 0, 0, 0, 0, 0, 0, 0, 0, 0, 0, 0, 0, 0, 0, 0, 0, 0, 0, 0, 0, 0, 0, 0, 0, 0, 0, 0, 0, 0, 0, 0, 0, 0, 1, 0, 0, 0, 0, 0, 0, 0, 0, 0, 0, 0, 0, 0, 0, 0, 0, 0, 0, 0, 0, 0, 0, 0, 0, 0, 0, 0, 0, 0, 0, 0])
_uv = me_cylinder_006.uv_layers.new(name='UVMap')
_uv.uv.foreach_set('vector', [1.0, 0.5, 1.0, 1.0, 0.9688, 1.0, 0.9688, 0.5, 0.9688, 0.5, 0.9688, 1.0, 0.9375, 1.0, 0.9375, 0.5, 0.9375, 0.5, 0.9375, 1.0, 0.9062, 1.0, 0.9062, 0.5, 0.9062, 0.5, 0.9062, 1.0, 0.875, 1.0, 0.875, 0.5, 0.875, 0.5, 0.875, 1.0, 0.8438, 1.0, 0.8438, 0.5, 0.8438, 0.5, 0.8438, 1.0, 0.8125, 1.0, 0.8125, 0.5, 0.8125, 0.5, 0.8125, 1.0, 0.7812, 1.0, 0.7812, 0.5, 0.7812, 0.5, 0.7812, 1.0, 0.75, 1.0, 0.75, 0.5, 0.75, 0.5, 0.75, 1.0, 0.7188, 1.0, 0.7188, 0.5, 0.7188, 0.5, 0.7188, 1.0, 0.6875, 1.0, 0.6875, 0.5, 0.6875, 0.5, 0.6875, 1.0, 0.6562, 1.0, 0.6562, 0.5, 0.6562, 0.5, 0.6562, 1.0, 0.625, 1.0, 0.625, 0.5, 0.625, 0.5, 0.625, 1.0, 0.5938, 1.0, 0.5938, 0.5, 0.5938, 0.5, 0.5938, 1.0, 0.5625, 1.0, 0.5625, 0.5, 0.5625, 0.5, 0.5625, 1.0, 0.5312, 1.0, 0.5312, 0.5, 0.5312, 0.5, 0.5312, 1.0, 0.5, 1.0, 0.5, 0.5, 0.5, 0.5, 0.5, 1.0, 0.4688, 1.0, 0.4688, 0.5, 0.4688, 0.5, 0.4688, 1.0, 0.4375, 1.0, 0.4375, 0.5, 0.4375, 0.5, 0.4375, 1.0, 0.4062, 1.0, 0.4062, 0.5, 0.4062, 0.5, 0.4062, 1.0, 0.375, 1.0, 0.375, 0.5, 0.375, 0.5, 0.375, 1.0, 0.3438, 1.0, 0.3438, 0.5, 0.3438, 0.5, 0.3438, 1.0, 0.3125, 1.0, 0.3125, 0.5, 0.3125, 0.5, 0.3125, 1.0, 0.2812, 1.0, 0.2812, 0.5, 0.2812, 0.5, 0.2812, 1.0, 0.25, 1.0, 0.25, 0.5, 0.25, 0.5, 0.25, 1.0, 0.2188, 1.0, 0.2188, 0.5, 0.2188, 0.5, 0.2188, 1.0, 0.1875, 1.0, 0.1875, 0.5, 0.1875, 0.5, 0.1875, 1.0, 0.1562, 1.0, 0.1562, 0.5, 0.1562, 0.5, 0.1562, 1.0, 0.125, 1.0, 0.125, 0.5, 0.125, 0.5, 0.125, 1.0, 0.09375, 1.0, 0.09375, 0.5, 0.09375, 0.5, 0.09375, 1.0, 0.0625, 1.0, 0.0625, 0.5, 0.3143, 0.09474, 0.3434, 0.1103, 0.3434, 0.1103, 0.3143, 0.09474, 0.0625, 0.5, 0.0625, 1.0, 0.03125, 1.0, 0.03125, 0.5, 0.03125, 0.5, 0.03125, 1.0, 0.0, 1.0, 0.0, 0.5, 0.75, 0.49, 0.7968, 0.4854, 0.8418, 0.4717, 0.8833, 0.4496, 0.9197, 0.4197, 0.9496, 0.3833, 0.9717, 0.3418, 0.9854, 0.2968, 0.99, 0.25, 0.9854, 0.2032, 0.9717, 0.1582, 0.9496, 0.1167, 0.9197, 0.08029, 0.8833, 0.05045, 0.8418, 0.02827, 0.7968, 0.01461, 0.75, 0.01, 0.7032, 0.01461, 0.6582, 0.02827, 0.6167, 0.05045, 0.5803, 0.08029, 0.5504, 0.1167, 0.5283, 0.1582, 0.5146, 0.2032, 0.51, 0.25, 0.5146, 0.2968, 0.5283, 0.3418, 0.5504, 0.3833, 0.5803, 0.4197, 0.6167, 0.4496, 0.6582, 0.4717, 0.7032, 0.4854, 0.25, 0.418, 0.2828, 0.4148, 0.2968, 0.4854, 0.25, 0.49, 0.2828, 0.4148, 0.3143, 0.4053, 0.3418, 0.4717, 0.2968, 0.4854, 0.3143, 0.4053, 0.3434, 0.3897, 0.3833, 0.4496, 0.3418, 0.4717, 0.3434, 0.3897, 0.3688, 0.3688, 0.4197, 0.4197, 0.3833, 0.4496, 0.3688, 0.3688, 0.3897, 0.3434, 0.4496, 0.3833, 0.4197, 0.4197, 0.3897, 0.3434, 0.4053, 0.3143, 0.4717, 0.3418, 0.4496, 0.3833, 0.4053, 0.3143, 0.4148, 0.2828, 0.4854, 0.2968, 0.4717, 0.3418, 0.4148, 0.2828, 0.418, 0.25, 0.49, 0.25, 0.4854, 0.2968, 0.418, 0.25, 0.4148, 0.2172, 0.4854, 0.2032, 0.49, 0.25, 0.4148, 0.2172, 0.4053, 0.1857, 0.4717, 0.1582, 0.4854, 0.2032, 0.4053, 0.1857, 0.3897, 0.1566, 0.4496, 0.1167, 0.4717, 0.1582, 0.3897, 0.1566, 0.3688, 0.1312, 0.4197, 0.08029, 0.4496, 0.1167, 0.3688, 0.1312, 0.3434, 0.1103, 0.3833, 0.05045, 0.4197, 0.08029, 0.3434, 0.1103, 0.3143, 0.09474, 0.3418, 0.02827, 0.3833, 0.05045, 0.3143, 0.09474, 0.2828, 0.08518, 0.2968, 0.01461, 0.3418, 0.02827, 0.2828, 0.08518, 0.25, 0.08195, 0.25, 0.01, 0.2968, 0.01461, 0.25, 0.08195, 0.2172, 0.08518, 0.2032, 0.01461, 0.25, 0.01, 0.2172, 0.08518, 0.1857, 0.09474, 0.1582, 0.02827, 0.2032, 0.01461, 0.1857, 0.09474, 0.1566, 0.1103, 0.1167, 0.05045, 0.1582, 0.02827, 0.1566, 0.1103, 0.1312, 0.1312, 0.08029, 0.08029, 0.1167, 0.05045, 0.1312, 0.1312, 0.1103, 0.1566, 0.05045, 0.1167, 0.08029, 0.08029, 0.1103, 0.1566, 0.09474, 0.1857, 0.02827, 0.1582, 0.05045, 0.1167, 0.09474, 0.1857, 0.08518, 0.2172, 0.01461, 0.2032, 0.02827, 0.1582, 0.08518, 0.2172, 0.08195, 0.25, 0.01, 0.25, 0.01461, 0.2032, 0.08195, 0.25, 0.08518, 0.2828, 0.01461, 0.2968, 0.01, 0.25, 0.08518, 0.2828, 0.09474, 0.3143, 0.02827, 0.3418, 0.01461, 0.2968, 0.09474, 0.3143, 0.1103, 0.3434, 0.05045, 0.3833, 0.02827, 0.3418, 0.1103, 0.3434, 0.1312, 0.3688, 0.08029, 0.4197, 0.05045, 0.3833, 0.1312, 0.3688, 0.1566, 0.3897, 0.1167, 0.4496, 0.08029, 0.4197, 0.1566, 0.3897, 0.1857, 0.4053, 0.1582, 0.4717, 0.1167, 0.4496, 0.1857, 0.4053, 0.2172, 0.4148, 0.2032, 0.4854, 0.1582, 0.4717, 0.2172, 0.4148, 0.25, 0.418, 0.25, 0.49, 0.2032, 0.4854, 0.2828, 0.4148, 0.25, 0.418, 0.2172, 0.4148, 0.1857, 0.4053, 0.1566, 0.3897, 0.1312, 0.3688, 0.1103, 0.3434, 0.09474, 0.3143, 0.08518, 0.2828, 0.08195, 0.25, 0.08518, 0.2172, 0.09474, 0.1857, 0.1103, 0.1566, 0.1312, 0.1312, 0.1566, 0.1103, 0.1857, 0.09474, 0.2172, 0.08518, 0.25, 0.08195, 0.2828, 0.08518, 0.3143, 0.09474, 0.3434, 0.1103, 0.3688, 0.1312, 0.3897, 0.1566, 0.4053, 0.1857, 0.4148, 0.2172, 0.418, 0.25, 0.4148, 0.2828, 0.4053, 0.3143, 0.3897, 0.3434, 0.3688, 0.3688, 0.3434, 0.3897, 0.3143, 0.4053, 0.2828, 0.4148, 0.25, 0.418, 0.25, 0.418, 0.2828, 0.4148, 0.1312, 0.3688, 0.1103, 0.3434, 0.1103, 0.3434, 0.1312, 0.3688, 0.2828, 0.08518, 0.3143, 0.09474, 0.3143, 0.09474, 0.2828, 0.08518, 0.3143, 0.4053, 0.2828, 0.4148, 0.2828, 0.4148, 0.3143, 0.4053, 0.1566, 0.3897, 0.1312, 0.3688, 0.1312, 0.3688, 0.1566, 0.3897, 0.25, 0.08195, 0.2828, 0.08518, 0.2828, 0.08518, 0.25, 0.08195, 0.3434, 0.3897, 0.3143, 0.4053, 0.3143, 0.4053, 0.3434, 0.3897, 0.1857, 0.4053, 0.1566, 0.3897, 0.1566, 0.3897, 0.1857, 0.4053, 0.2172, 0.08518, 0.25, 0.08195, 0.25, 0.08195, 0.2172, 0.08518, 0.3688, 0.3688, 0.3434, 0.3897, 0.3434, 0.3897, 0.3688, 0.3688, 0.2172, 0.4148, 0.1857, 0.4053, 0.1857, 0.4053, 0.2172, 0.4148, 0.1857, 0.09474, 0.2172, 0.08518, 0.2172, 0.08518, 0.1857, 0.09474, 0.3897, 0.3434, 0.3688, 0.3688, 0.3688, 0.3688, 0.3897, 0.3434, 0.25, 0.418, 0.2172, 0.4148, 0.2172, 0.4148, 0.25, 0.418, 0.1566, 0.1103, 0.1857, 0.09474, 0.1857, 0.09474, 0.1566, 0.1103, 0.4053, 0.3143, 0.3897, 0.3434, 0.3897, 0.3434, 0.4053, 0.3143, 0.1312, 0.1312, 0.1566, 0.1103, 0.1566, 0.1103, 0.1312, 0.1312, 0.4148, 0.2828, 0.4053, 0.3143, 0.4053, 0.3143, 0.4148, 0.2828, 0.1103, 0.1566, 0.1312, 0.1312, 0.1312, 0.1312, 0.1103, 0.1566, 0.418, 0.25, 0.4148, 0.2828, 0.4148, 0.2828, 0.418, 0.25, 0.09474, 0.1857, 0.1103, 0.1566, 0.1103, 0.1566, 0.09474, 0.1857, 0.4148, 0.2172, 0.418, 0.25, 0.418, 0.25, 0.4148, 0.2172, 0.08518, 0.2172, 0.09474, 0.1857, 0.09474, 0.1857, 0.08518, 0.2172, 0.4053, 0.1857, 0.4148, 0.2172, 0.4148, 0.2172, 0.4053, 0.1857, 0.08195, 0.25, 0.08518, 0.2172, 0.08518, 0.2172, 0.08195, 0.25, 0.3897, 0.1566, 0.4053, 0.1857, 0.4053, 0.1857, 0.3897, 0.1566, 0.08518, 0.2828, 0.08195, 0.25, 0.08195, 0.25, 0.08518, 0.2828, 0.3688, 0.1312, 0.3897, 0.1566, 0.3897, 0.1566, 0.3688, 0.1312, 0.09474, 0.3143, 0.08518, 0.2828, 0.08518, 0.2828, 0.09474, 0.3143, 0.3434, 0.1103, 0.3688, 0.1312, 0.3688, 0.1312, 0.3434, 0.1103, 0.1103, 0.3434, 0.09474, 0.3143, 0.09474, 0.3143, 0.1103, 0.3434])
me_cylinder_006.materials.append(mat_pintu)
me_cylinder_006.materials.append(mat_velg)
me_cylinder_006.update()
me_cube_008 = bpy.data.meshes.new('Cube.008')
me_cube_008.from_pydata([(-1.0, -1.0, -1.0), (-1.0, -1.0, 1.0), (-1.0, 1.0, -1.0), (-1.0, 1.0, 1.0), (1.0, -1.0, -1.0), (1.0, -1.0, 1.0), (1.0, 1.0, -1.0), (1.0, 1.0, 1.0), (-1.0, -1.0, -0.5), (-1.0, -1.0, 0.0), (-1.0, -1.0, 0.5), (-1.0, 1.0, 0.5), (-1.0, 1.0, 0.0), (-1.0, 1.0, -0.5), (1.0, 1.0, 0.5), (1.0, 1.0, 0.0), (1.0, 1.0, -0.5), (1.0, -1.0, 0.5), (1.0, -1.0, 0.0), (1.0, -1.0, -0.5)], [], [(10, 1, 3, 11), (11, 3, 7, 14), (14, 7, 5, 17), (17, 5, 1, 10), (2, 6, 4, 0), (7, 3, 1, 5), (4, 19, 8, 0), (19, 18, 9, 8), (18, 17, 10, 9), (6, 16, 19, 4), (16, 15, 18, 19), (15, 14, 17, 18), (2, 13, 16, 6), (13, 12, 15, 16), (12, 11, 14, 15), (0, 8, 13, 2), (8, 9, 12, 13), (9, 10, 11, 12)])
_uv = me_cube_008.uv_layers.new(name='UVMap')
_uv.uv.foreach_set('vector', [0.5625, 0.0, 0.625, 0.0, 0.625, 0.25, 0.5625, 0.25, 0.5625, 0.25, 0.625, 0.25, 0.625, 0.5, 0.5625, 0.5, 0.5625, 0.5, 0.625, 0.5, 0.625, 0.75, 0.5625, 0.75, 0.5625, 0.75, 0.625, 0.75, 0.625, 1.0, 0.5625, 1.0, 0.125, 0.5, 0.375, 0.5, 0.375, 0.75, 0.125, 0.75, 0.625, 0.5, 0.875, 0.5, 0.875, 0.75, 0.625, 0.75, 0.375, 0.75, 0.4375, 0.75, 0.4375, 1.0, 0.375, 1.0, 0.4375, 0.75, 0.5, 0.75, 0.5, 1.0, 0.4375, 1.0, 0.5, 0.75, 0.5625, 0.75, 0.5625, 1.0, 0.5, 1.0, 0.375, 0.5, 0.4375, 0.5, 0.4375, 0.75, 0.375, 0.75, 0.4375, 0.5, 0.5, 0.5, 0.5, 0.75, 0.4375, 0.75, 0.5, 0.5, 0.5625, 0.5, 0.5625, 0.75, 0.5, 0.75, 0.375, 0.25, 0.4375, 0.25, 0.4375, 0.5, 0.375, 0.5, 0.4375, 0.25, 0.5, 0.25, 0.5, 0.5, 0.4375, 0.5, 0.5, 0.25, 0.5625, 0.25, 0.5625, 0.5, 0.5, 0.5, 0.375, 0.0, 0.4375, 0.0, 0.4375, 0.25, 0.375, 0.25, 0.4375, 0.0, 0.5, 0.0, 0.5, 0.25, 0.4375, 0.25, 0.5, 0.0, 0.5625, 0.0, 0.5625, 0.25, 0.5, 0.25])
me_cube_008.materials.append(mat_material_002)
me_cube_008.update()
me_cube_009 = bpy.data.meshes.new('Cube.009')
me_cube_009.from_pydata([(-1.0, -1.0, -1.0), (-1.0, -1.0, 1.0), (-1.0, 1.0, -1.0), (-1.0, 1.0, 1.0), (1.0, -1.0, -1.0), (1.0, -1.0, 1.0), (1.0, 1.0, -1.0), (1.0, 1.0, 1.0)], [], [(0, 1, 3, 2), (2, 3, 7, 6), (6, 7, 5, 4), (4, 5, 1, 0), (2, 6, 4, 0), (7, 3, 1, 5)])
_uv = me_cube_009.uv_layers.new(name='UVMap')
_uv.uv.foreach_set('vector', [0.2772, 0.3266, 0.3074, 0.3266, 0.3074, 0.3568, 0.2772, 0.3568, 0.2772, 0.3568, 0.3074, 0.3568, 0.3074, 0.3869, 0.2772, 0.3869, 0.2772, 0.3869, 0.3074, 0.3869, 0.3074, 0.4171, 0.2772, 0.4171, 0.2772, 0.4171, 0.3074, 0.4171, 0.3074, 0.4473, 0.2772, 0.4473, 0.247, 0.3869, 0.2772, 0.3869, 0.2772, 0.4171, 0.247, 0.4171, 0.3074, 0.3869, 0.3376, 0.3869, 0.3376, 0.4171, 0.3074, 0.4171])
me_cube_009.materials.append(mat_lampu)
me_cube_009.update()

# ---- objects
ob_cube = bpy.data.objects.new('Cube', me_cube)
ob_light = bpy.data.objects.new('Light', light_light)
ob_camera = bpy.data.objects.new('Camera', cam_camera)
ob_cube_001 = bpy.data.objects.new('Cube.001', me_cube_001)
ob_cube_002 = bpy.data.objects.new('Cube.002', me_cube_002)
ob_cube_003 = bpy.data.objects.new('Cube.003', me_cube_003)
ob_cube_004 = bpy.data.objects.new('Cube.004', me_cube_004)
ob_cube_005 = bpy.data.objects.new('Cube.005', me_cube_005)
ob_cube_006 = bpy.data.objects.new('Cube.006', me_cube_006)
ob_cylinder_001 = bpy.data.objects.new('Cylinder.001', me_cylinder_002)
ob_cylinder_002 = bpy.data.objects.new('Cylinder.002', me_cylinder_003)
ob_cube_007 = bpy.data.objects.new('Cube.007', me_cube_007)
ob_cylinder_003 = bpy.data.objects.new('Cylinder.003', me_cylinder_005)
ob_cylinder_004 = bpy.data.objects.new('Cylinder.004', me_cylinder_006)
ob_cube_008 = bpy.data.objects.new('Cube.008', me_cube_008)
ob_cube_009 = bpy.data.objects.new('Cube.009', me_cube_009)

# ---- transforms, parenting, visibility, modifiers, constraints
ob_cube.location = (-2.329, 0.01655, -0.5504)
ob_cube.scale = (1.65, 1.484, 1.349)
ob_cube.lock_rotations_4d = False
ob_cube.empty_display_type = 'ARROWS'
ob_cube.lineart.crease_threshold = 0.0
_m = ob_cube.modifiers.new('Mirror', 'MIRROR')
_m.use_axis = (False, True, False)
_m.merge_threshold = 0.0
_m.bisect_threshold = 0.0
_m = ob_cube.modifiers.new('Boolean', 'BOOLEAN')
ob_light.location = (1.756, 1.583, 6.439)
ob_light.rotation_euler = (0.6503, 0.05522, 1.866)
ob_light.scale = (2.076, 1.199, 1.263)
ob_light.lock_rotations_4d = False
ob_light.empty_display_type = 'ARROWS'
ob_light.color = (0.0, 0.0, 0.0, 0.0)
ob_light.lineart.crease_threshold = 0.0
ob_camera.location = (7.359, -6.926, 4.958)
ob_camera.rotation_euler = (1.109, 0.0, 0.8149)
ob_camera.lock_rotations_4d = False
ob_camera.empty_display_type = 'ARROWS'
ob_camera.color = (0.0, 0.0, 0.0, 0.0)
ob_camera.display_type = 'WIRE'
ob_camera.lineart.crease_threshold = 0.0
ob_cube_001.location = (-3.89, 0.0, -0.9912)
ob_cube_001.scale = (0.05827, -1.151, -0.03112)
_m = ob_cube_001.modifiers.new('Array', 'ARRAY')
_m.count = 4
_m.use_constant_offset = True
_m.constant_offset_displace = (0.0, 0.0, 4.0)
_m.use_relative_offset = False
_m.relative_offset_displace = (0.0, 1.0, 0.0)
ob_cube_002.location = (-3.843, 1.229, -1.139)
ob_cube_002.scale = (-0.1975, -0.2841, -0.1313)
_m = ob_cube_002.modifiers.new('Mirror', 'MIRROR')
_m.use_axis = (False, True, False)
_m.mirror_object = ob_cube
ob_cube_003.location = (-1.434, 0.0, 1.105)
ob_cube_003.scale = (0.6487, 0.8064, 0.385)
ob_cube_004.location = (-3.43, 1.612, 0.2068)
ob_cube_004.rotation_euler = (0.016, 0.3523, 0.06742)
ob_cube_004.scale = (-0.01558, 0.1021, -0.2012)
_m = ob_cube_004.modifiers.new('Mirror', 'MIRROR')
_m.use_axis = (False, True, False)
_m.mirror_object = ob_cube
ob_cube_005.location = (-0.9592, 1.245, -0.6556)
ob_cube_005.scale = (-0.1975, -0.2841, -0.06162)
_m = ob_cube_005.modifiers.new('Mirror', 'MIRROR')
_m.use_axis = (False, True, False)
_m.mirror_object = ob_cube
ob_cube_006.location = (-3.849, 1.23, -1.775)
ob_cube_006.scale = (-0.1975, -0.2841, -0.1313)
_m = ob_cube_006.modifiers.new('Mirror', 'MIRROR')
_m.use_axis = (False, True, False)
_m.mirror_object = ob_cube
ob_cylinder_001.location = (-2.321, 0.7159, -2.052)
ob_cylinder_001.rotation_euler = (-1.545, -0.0004547, 0.01731)
ob_cylinder_001.scale = (0.8854, 0.8854, 0.8854)
_m = ob_cylinder_001.modifiers.new('Solidify', 'SOLIDIFY')
_m.thickness = 0.1
_m = ob_cylinder_001.modifiers.new('Mirror', 'MIRROR')
_m.use_axis = (False, True, False)
_m.mirror_object = ob_cube
ob_cylinder_002.location = (-2.321, 0.0, 0.0)
_m = ob_cylinder_002.modifiers.new('Mirror', 'MIRROR')
_m.use_axis = (False, True, False)
_m.mirror_object = ob_cube
ob_cube_007.location = (1.715, 0.0, 0.3871)
ob_cube_007.scale = (2.288, 1.554, 1.554)
ob_cylinder_003.location = (2.453, 0.8052, -2.069)
ob_cylinder_003.rotation_euler = (-1.545, -0.0004547, 0.01731)
ob_cylinder_003.scale = (0.8854, 0.8854, 0.8854)
_m = ob_cylinder_003.modifiers.new('Solidify', 'SOLIDIFY')
_m.thickness = 0.1
_m = ob_cylinder_003.modifiers.new('Mirror', 'MIRROR')
_m.use_axis = (False, True, False)
_m.mirror_object = ob_cube
ob_cylinder_004.location = (2.503, 1.459, -2.138)
ob_cylinder_004.rotation_euler = (-1.568, -0.0, 0.0)
ob_cylinder_004.scale = (0.7771, 0.7771, 0.2656)
_m = ob_cylinder_004.modifiers.new('Mirror', 'MIRROR')
_m.use_axis = (False, True, False)
_m.mirror_object = ob_cube_008
ob_cube_008.location = (1.684, -0.0009943, -1.448)
ob_cube_008.scale = (2.372, 1.62, 0.4499)
ob_cube_009.location = (3.969, 1.481, -1.406)
ob_cube_009.scale = (-0.1975, -0.2841, -0.1313)
_m = ob_cube_009.modifiers.new('Mirror', 'MIRROR')
_m.use_axis = (False, True, False)
_m.mirror_object = ob_cube

# ---- collection membership
col_collection.objects.link(ob_cube)
col_collection.objects.link(ob_light)
col_collection.objects.link(ob_camera)
col_collection.objects.link(ob_cube_001)
col_collection.objects.link(ob_cube_002)
col_collection.objects.link(ob_cube_003)
col_collection.objects.link(ob_cube_004)
col_collection.objects.link(ob_cube_005)
col_collection.objects.link(ob_cube_006)
col_collection.objects.link(ob_cylinder_001)
col_collection.objects.link(ob_cylinder_002)
col_collection.objects.link(ob_cube_007)
col_collection.objects.link(ob_cylinder_003)
col_collection.objects.link(ob_cylinder_004)
col_collection.objects.link(ob_cube_008)
col_collection.objects.link(ob_cube_009)

# ---- scene / render settings (as saved in the file)
scene.camera = ob_camera
scene.frame_start = 1; scene.frame_end = 250; scene.frame_set(1)
scene.render.engine = 'BLENDER_EEVEE_NEXT'
scene.cycles.sampling_pattern = 'TABULATED_SOBOL'
bpy.context.view_layer.update()
